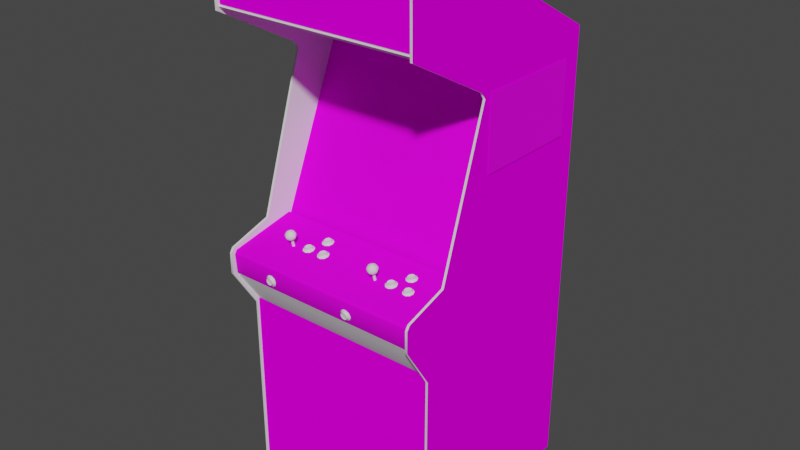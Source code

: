 # Source: goldnaxe.blend  (saved by Blender 2.93.20; exported with 4.5.12 LTS)
import bpy
from mathutils import Matrix  # noqa: F401  (used for matrix-valued properties, if any)

bpy.ops.wm.read_factory_settings(use_empty=True)
scene = bpy.context.scene
scene.name = 'Scene'

# ---- images (referenced by path relative to the original .blend; pixels are not part of the script)
import os
ASSET_DIR = os.environ.get("B2B_ASSET_DIR", "")  # directory of the original .blend (textures are referenced by path, not embedded)
HERE = os.path.dirname(os.path.abspath(__file__))  # packed textures are extracted next to this script under _unpacked/

def load_image(name, relpath, width, height, colorspace="sRGB"):
    """Load a texture the original file referenced (path relative to the .blend, or extracted next to this script)."""
    p = next((c for c in (os.path.join(HERE, relpath), os.path.join(ASSET_DIR, relpath)) if relpath and os.path.exists(c)), "")
    if p:
        img = bpy.data.images.load(p, check_existing=True)
        img.name = name
    else:  # same state as the original file: an image datablock whose file is absent (Cycles renders it pink)
        img = bpy.data.images.new(name, width, height)
        img.source = "FILE"
        img.filepath = "//" + (relpath or name)
    img.colorspace_settings.name = colorspace
    return img
img_goldnaxemarqueemap_tiff = load_image('goldnaxemarqueemap.TIFF', 'goldnaxemarqueemap.TIFF', 1024, 1024, 'sRGB')
img_goldnaxemonitormap_tiff = load_image('goldnaxemonitormap.TIFF', 'goldnaxemonitormap.TIFF', 1024, 1024, 'sRGB')
img_goldnaxebezelmap_tiff = load_image('goldnaxebezelmap.TIFF', 'goldnaxebezelmap.TIFF', 1024, 1024, 'sRGB')
img_goldnaxecoindoormap_tiff = load_image('goldnaxecoindoormap.TIFF', 'goldnaxecoindoormap.TIFF', 1024, 1024, 'sRGB')
img_goldnaxecpomap_tiff = load_image('goldnaxecpomap.TIFF', 'goldnaxecpomap.TIFF', 1024, 1024, 'sRGB')
img_goldnaxesideartmap_tiff = load_image('goldnaxesideartmap.TIFF', 'goldnaxesideartmap.TIFF', 1024, 1024, 'sRGB')
img_goldnaxesideleftmap_tiff = load_image('goldnaxesideleftmap.TIFF', 'goldnaxesideleftmap.TIFF', 1024, 1024, 'sRGB')
img_goldnaxesiderightmap_tiff = load_image('goldnaxesiderightmap.TIFF', 'goldnaxesiderightmap.TIFF', 1024, 1024, 'sRGB')

# ---- materials (node trees are filled in below, after node groups)
mat_goldnaxemarqueeart = bpy.data.materials.new('goldnaxemarqueeart')
mat_goldnaxemarqueeart.use_transparent_shadow = False
mat_goldnaxemarqueeart.roughness = 0.8807
mat_goldnaxemarqueeart.specular_intensity = 0.0
mat_goldnaxemonitorart = bpy.data.materials.new('goldnaxemonitorart')
mat_goldnaxemonitorart.use_transparent_shadow = False
mat_goldnaxemonitorart.roughness = 0.8807
mat_goldnaxemonitorart.specular_intensity = 0.0
mat_goldnaxeblack = bpy.data.materials.new('goldnaxeblack')
mat_goldnaxeblack.use_transparent_shadow = False
mat_goldnaxeblack.roughness = 0.8807
mat_goldnaxeblack.specular_intensity = 0.08627
mat_goldnaxebezelart = bpy.data.materials.new('goldnaxebezelart')
mat_goldnaxebezelart.use_transparent_shadow = False
mat_goldnaxebezelart.roughness = 0.8807
mat_goldnaxebezelart.specular_intensity = 0.08627
mat_goldnaxebuttonwhite = bpy.data.materials.new('goldnaxebuttonwhite')
mat_goldnaxebuttonwhite.use_transparent_shadow = False
mat_goldnaxebuttonwhite.roughness = 0.7934
mat_goldnaxebuttonwhite.specular_intensity = 0.6275
mat_goldnaxebuttonblue = bpy.data.materials.new('goldnaxebuttonblue')
mat_goldnaxebuttonblue.use_transparent_shadow = False
mat_goldnaxebuttonblue.roughness = 0.7934
mat_goldnaxebuttonblue.specular_intensity = 0.6275
mat_goldnaxebuttonred = bpy.data.materials.new('goldnaxebuttonred')
mat_goldnaxebuttonred.use_transparent_shadow = False
mat_goldnaxebuttonred.roughness = 0.7934
mat_goldnaxebuttonred.specular_intensity = 0.6275
mat_goldnaxecoindoorart = bpy.data.materials.new('goldnaxecoindoorart')
mat_goldnaxecoindoorart.use_transparent_shadow = False
mat_goldnaxecoindoorart.roughness = 0.8807
mat_goldnaxecoindoorart.specular_intensity = 0.0
mat_goldnaxecpoart = bpy.data.materials.new('goldnaxecpoart')
mat_goldnaxecpoart.use_transparent_shadow = False
mat_goldnaxecpoart.roughness = 0.8807
mat_goldnaxecpoart.specular_intensity = 0.08627
mat_goldnaxejoystickstemblack = bpy.data.materials.new('goldnaxejoystickstemblack')
mat_goldnaxejoystickstemblack.use_transparent_shadow = False
mat_goldnaxejoystickstemblack.roughness = 0.7934
mat_goldnaxejoystickstemblack.specular_intensity = 0.6275
mat_goldnaxesideart = bpy.data.materials.new('goldnaxesideart')
mat_goldnaxesideart.use_transparent_shadow = False
mat_goldnaxesideart.roughness = 0.8807
mat_goldnaxesideart.specular_intensity = 0.08627
mat_goldnaxesideleftout = bpy.data.materials.new('goldnaxesideleftout')
mat_goldnaxesideleftout.use_transparent_shadow = False
mat_goldnaxesideleftout.roughness = 0.8807
mat_goldnaxesideleftout.specular_intensity = 0.0
mat_goldnaxesideleftin = bpy.data.materials.new('goldnaxesideleftin')
mat_goldnaxesideleftin.use_transparent_shadow = False
mat_goldnaxesideleftin.roughness = 0.8807
mat_goldnaxesideleftin.specular_intensity = 0.08627
mat_goldnaxetmoldleft = bpy.data.materials.new('goldnaxetmoldleft')
mat_goldnaxetmoldleft.use_transparent_shadow = False
mat_goldnaxetmoldleft.roughness = 0.8807
mat_goldnaxetmoldleft.specular_intensity = 0.6275
mat_goldnaxesiderightin = bpy.data.materials.new('goldnaxesiderightin')
mat_goldnaxesiderightin.use_transparent_shadow = False
mat_goldnaxesiderightin.roughness = 0.8807
mat_goldnaxesiderightin.specular_intensity = 0.08627
mat_goldnaxesiderightout = bpy.data.materials.new('goldnaxesiderightout')
mat_goldnaxesiderightout.use_transparent_shadow = False
mat_goldnaxesiderightout.roughness = 0.8807
mat_goldnaxesiderightout.specular_intensity = 0.0
mat_goldnaxetmoldright = bpy.data.materials.new('goldnaxetmoldright')
mat_goldnaxetmoldright.use_transparent_shadow = False
mat_goldnaxetmoldright.roughness = 0.8807
mat_goldnaxetmoldright.specular_intensity = 0.6275

# ---- node groups
ng_auto_smooth = bpy.data.node_groups.new('Auto Smooth', 'GeometryNodeTree')
_s = ng_auto_smooth.interface.new_socket(name='Geometry', in_out='OUTPUT', socket_type='NodeSocketGeometry')
_s = ng_auto_smooth.interface.new_socket(name='Geometry', in_out='INPUT', socket_type='NodeSocketGeometry')
_s = ng_auto_smooth.interface.new_socket(name='Angle', in_out='INPUT', socket_type='NodeSocketFloat')
_s.subtype = 'ANGLE'
_s.min_value = 0.0
_s.max_value = 3.142
ng_auto_smooth.is_modifier = True
_N = ng_auto_smooth.nodes; _L = ng_auto_smooth.links
n0 = _N.new('NodeGroupOutput'); n0.name = 'Group Output'; n0.location = (480, -100)
n1 = _N.new('NodeGroupInput'); n1.name = 'Group Input'; n1.location = (-420, -300)
n2 = _N.new('NodeGroupInput'); n2.name = 'Group Input.001'; n2.location = (-60, -100)
n3 = _N.new('GeometryNodeSetShadeSmooth'); n3.name = 'Set Shade Smooth'; n3.location = (120, -100)
n3.domain = 'EDGE'
n4 = _N.new('GeometryNodeSetShadeSmooth'); n4.name = 'Set Shade Smooth.001'; n4.location = (300, -100)
n5 = _N.new('GeometryNodeInputMeshEdgeAngle'); n5.name = 'Edge Angle'; n5.location = (-420, -220)
n6 = _N.new('GeometryNodeInputEdgeSmooth'); n6.name = 'Is Edge Smooth'; n6.location = (-60, -160)
n7 = _N.new('GeometryNodeInputShadeSmooth'); n7.name = 'Is Face Smooth'; n7.location = (-240, -340)
n8 = _N.new('FunctionNodeBooleanMath'); n8.name = 'Boolean Math'; n8.location = (-60, -220)
n9 = _N.new('FunctionNodeCompare'); n9.name = 'Compare'; n9.location = (-240, -180)
n9.operation = 'LESS_EQUAL'
_L.new(n5.outputs[0], n9.inputs[0])
_L.new(n4.outputs[0], n0.inputs[0])
_L.new(n1.outputs[1], n9.inputs[1])
_L.new(n9.outputs[0], n8.inputs[0])
_L.new(n7.outputs[0], n8.inputs[1])
_L.new(n2.outputs[0], n3.inputs[0])
_L.new(n6.outputs[0], n3.inputs[1])
_L.new(n3.outputs[0], n4.inputs[0])
_L.new(n8.outputs[0], n3.inputs[2])
n0.is_active_output = True

# ---- material node trees
mat_goldnaxemarqueeart.use_nodes = True; mat_goldnaxemarqueeart.node_tree.nodes.clear()
_N = mat_goldnaxemarqueeart.node_tree.nodes; _L = mat_goldnaxemarqueeart.node_tree.links
n0 = _N.new('ShaderNodeBsdfPrincipled'); n0.name = 'Principled BSDF'; n0.location = (10, 300)
n0.distribution = 'GGX'
n0.subsurface_method = 'BURLEY'
n0.inputs[2].default_value = 0.8807
n0.inputs[3].default_value = 1.45
n0.inputs[13].default_value = 0.0
n0.inputs[27].default_value = (0.0, 0.0, 0.0, 1.0)
n0.inputs[28].default_value = 1.0
n1 = _N.new('ShaderNodeOutputMaterial'); n1.name = 'Material Output'; n1.location = (300, 300)
n2 = _N.new('ShaderNodeTexImage'); n2.name = 'Image Texture'; n2.location = (-300, 600)
n2.image = img_goldnaxemarqueemap_tiff
_L.new(n0.outputs[0], n1.inputs[0])
_L.new(n2.outputs[0], n0.inputs[0])
n1.is_active_output = True
mat_goldnaxemonitorart.use_nodes = True; mat_goldnaxemonitorart.node_tree.nodes.clear()
_N = mat_goldnaxemonitorart.node_tree.nodes; _L = mat_goldnaxemonitorart.node_tree.links
n0 = _N.new('ShaderNodeBsdfPrincipled'); n0.name = 'Principled BSDF'; n0.location = (10, 300)
n0.distribution = 'GGX'
n0.subsurface_method = 'BURLEY'
n0.inputs[2].default_value = 0.8807
n0.inputs[3].default_value = 1.45
n0.inputs[13].default_value = 0.0
n0.inputs[27].default_value = (0.0, 0.0, 0.0, 1.0)
n0.inputs[28].default_value = 1.0
n1 = _N.new('ShaderNodeOutputMaterial'); n1.name = 'Material Output'; n1.location = (300, 300)
n2 = _N.new('ShaderNodeTexImage'); n2.name = 'Image Texture'; n2.location = (-300, 600)
n2.image = img_goldnaxemonitormap_tiff
_L.new(n0.outputs[0], n1.inputs[0])
_L.new(n2.outputs[0], n0.inputs[0])
n1.is_active_output = True
mat_goldnaxeblack.use_nodes = True; mat_goldnaxeblack.node_tree.nodes.clear()
_N = mat_goldnaxeblack.node_tree.nodes; _L = mat_goldnaxeblack.node_tree.links
n0 = _N.new('ShaderNodeBsdfPrincipled'); n0.name = 'Principled BSDF'; n0.location = (10, 300)
n0.distribution = 'GGX'
n0.subsurface_method = 'BURLEY'
n0.inputs[2].default_value = 0.8807
n0.inputs[3].default_value = 1.45
n0.inputs[13].default_value = 0.08627
n0.inputs[27].default_value = (0.0, 0.0, 0.0, 1.0)
n0.inputs[28].default_value = 1.0
n1 = _N.new('ShaderNodeOutputMaterial'); n1.name = 'Material Output'; n1.location = (300, 300)
_L.new(n0.outputs[0], n1.inputs[0])
n1.is_active_output = True
mat_goldnaxebezelart.use_nodes = True; mat_goldnaxebezelart.node_tree.nodes.clear()
_N = mat_goldnaxebezelart.node_tree.nodes; _L = mat_goldnaxebezelart.node_tree.links
n0 = _N.new('ShaderNodeBsdfPrincipled'); n0.name = 'Principled BSDF'; n0.location = (10, 300)
n0.distribution = 'GGX'
n0.subsurface_method = 'BURLEY'
n0.inputs[2].default_value = 0.8807
n0.inputs[3].default_value = 1.45
n0.inputs[13].default_value = 0.08627
n0.inputs[27].default_value = (0.0, 0.0, 0.0, 1.0)
n0.inputs[28].default_value = 1.0
n1 = _N.new('ShaderNodeOutputMaterial'); n1.name = 'Material Output'; n1.location = (300, 300)
n2 = _N.new('ShaderNodeTexImage'); n2.name = 'Image Texture'; n2.location = (-300, 600)
n2.image = img_goldnaxebezelmap_tiff
_L.new(n0.outputs[0], n1.inputs[0])
_L.new(n2.outputs[0], n0.inputs[0])
n1.is_active_output = True
mat_goldnaxebuttonwhite.use_nodes = True; mat_goldnaxebuttonwhite.node_tree.nodes.clear()
_N = mat_goldnaxebuttonwhite.node_tree.nodes; _L = mat_goldnaxebuttonwhite.node_tree.links
n0 = _N.new('ShaderNodeBsdfPrincipled'); n0.name = 'Principled BSDF'; n0.location = (10, 300)
n0.distribution = 'GGX'
n0.subsurface_method = 'BURLEY'
n0.inputs[2].default_value = 0.7934
n0.inputs[3].default_value = 1.45
n0.inputs[13].default_value = 0.6275
n0.inputs[27].default_value = (0.0, 0.0, 0.0, 1.0)
n0.inputs[28].default_value = 1.0
n1 = _N.new('ShaderNodeOutputMaterial'); n1.name = 'Material Output'; n1.location = (300, 300)
_L.new(n0.outputs[0], n1.inputs[0])
n1.is_active_output = True
mat_goldnaxebuttonblue.use_nodes = True; mat_goldnaxebuttonblue.node_tree.nodes.clear()
_N = mat_goldnaxebuttonblue.node_tree.nodes; _L = mat_goldnaxebuttonblue.node_tree.links
n0 = _N.new('ShaderNodeBsdfPrincipled'); n0.name = 'Principled BSDF'; n0.location = (10, 300)
n0.distribution = 'GGX'
n0.subsurface_method = 'BURLEY'
n0.inputs[2].default_value = 0.7934
n0.inputs[3].default_value = 1.45
n0.inputs[13].default_value = 0.6275
n0.inputs[27].default_value = (0.0, 0.0, 0.0, 1.0)
n0.inputs[28].default_value = 1.0
n1 = _N.new('ShaderNodeOutputMaterial'); n1.name = 'Material Output'; n1.location = (300, 300)
_L.new(n0.outputs[0], n1.inputs[0])
n1.is_active_output = True
mat_goldnaxebuttonred.use_nodes = True; mat_goldnaxebuttonred.node_tree.nodes.clear()
_N = mat_goldnaxebuttonred.node_tree.nodes; _L = mat_goldnaxebuttonred.node_tree.links
n0 = _N.new('ShaderNodeBsdfPrincipled'); n0.name = 'Principled BSDF'; n0.location = (10, 300)
n0.distribution = 'GGX'
n0.subsurface_method = 'BURLEY'
n0.inputs[2].default_value = 0.7934
n0.inputs[3].default_value = 1.45
n0.inputs[13].default_value = 0.6275
n0.inputs[27].default_value = (0.0, 0.0, 0.0, 1.0)
n0.inputs[28].default_value = 1.0
n1 = _N.new('ShaderNodeOutputMaterial'); n1.name = 'Material Output'; n1.location = (300, 300)
_L.new(n0.outputs[0], n1.inputs[0])
n1.is_active_output = True
mat_goldnaxecoindoorart.use_nodes = True; mat_goldnaxecoindoorart.node_tree.nodes.clear()
_N = mat_goldnaxecoindoorart.node_tree.nodes; _L = mat_goldnaxecoindoorart.node_tree.links
n0 = _N.new('ShaderNodeBsdfPrincipled'); n0.name = 'Principled BSDF'; n0.location = (10, 300)
n0.distribution = 'GGX'
n0.subsurface_method = 'BURLEY'
n0.inputs[2].default_value = 0.8807
n0.inputs[3].default_value = 1.45
n0.inputs[13].default_value = 0.0
n0.inputs[27].default_value = (0.0, 0.0, 0.0, 1.0)
n0.inputs[28].default_value = 1.0
n1 = _N.new('ShaderNodeOutputMaterial'); n1.name = 'Material Output'; n1.location = (300, 300)
n2 = _N.new('ShaderNodeTexImage'); n2.name = 'Image Texture'; n2.location = (-300, 600)
n2.image = img_goldnaxecoindoormap_tiff
_L.new(n0.outputs[0], n1.inputs[0])
_L.new(n2.outputs[0], n0.inputs[0])
n1.is_active_output = True
mat_goldnaxecpoart.use_nodes = True; mat_goldnaxecpoart.node_tree.nodes.clear()
_N = mat_goldnaxecpoart.node_tree.nodes; _L = mat_goldnaxecpoart.node_tree.links
n0 = _N.new('ShaderNodeBsdfPrincipled'); n0.name = 'Principled BSDF'; n0.location = (10, 300)
n0.distribution = 'GGX'
n0.subsurface_method = 'BURLEY'
n0.inputs[2].default_value = 0.8807
n0.inputs[3].default_value = 1.45
n0.inputs[13].default_value = 0.08627
n0.inputs[27].default_value = (0.0, 0.0, 0.0, 1.0)
n0.inputs[28].default_value = 1.0
n1 = _N.new('ShaderNodeOutputMaterial'); n1.name = 'Material Output'; n1.location = (300, 300)
n2 = _N.new('ShaderNodeTexImage'); n2.name = 'Image Texture'; n2.location = (-300, 600)
n2.image = img_goldnaxecpomap_tiff
_L.new(n0.outputs[0], n1.inputs[0])
_L.new(n2.outputs[0], n0.inputs[0])
n1.is_active_output = True
mat_goldnaxejoystickstemblack.use_nodes = True; mat_goldnaxejoystickstemblack.node_tree.nodes.clear()
_N = mat_goldnaxejoystickstemblack.node_tree.nodes; _L = mat_goldnaxejoystickstemblack.node_tree.links
n0 = _N.new('ShaderNodeBsdfPrincipled'); n0.name = 'Principled BSDF'; n0.location = (10, 300)
n0.distribution = 'GGX'
n0.subsurface_method = 'BURLEY'
n0.inputs[2].default_value = 0.7934
n0.inputs[3].default_value = 1.45
n0.inputs[13].default_value = 0.6275
n0.inputs[27].default_value = (0.0, 0.0, 0.0, 1.0)
n0.inputs[28].default_value = 1.0
n1 = _N.new('ShaderNodeOutputMaterial'); n1.name = 'Material Output'; n1.location = (300, 300)
_L.new(n0.outputs[0], n1.inputs[0])
n1.is_active_output = True
mat_goldnaxesideart.use_nodes = True; mat_goldnaxesideart.node_tree.nodes.clear()
_N = mat_goldnaxesideart.node_tree.nodes; _L = mat_goldnaxesideart.node_tree.links
n0 = _N.new('ShaderNodeBsdfPrincipled'); n0.name = 'Principled BSDF'; n0.location = (10, 300)
n0.distribution = 'GGX'
n0.subsurface_method = 'BURLEY'
n0.inputs[2].default_value = 0.8807
n0.inputs[3].default_value = 1.45
n0.inputs[13].default_value = 0.08627
n0.inputs[27].default_value = (0.0, 0.0, 0.0, 1.0)
n0.inputs[28].default_value = 1.0
n1 = _N.new('ShaderNodeOutputMaterial'); n1.name = 'Material Output'; n1.location = (300, 300)
n2 = _N.new('ShaderNodeTexImage'); n2.name = 'Image Texture'; n2.location = (-300, 600)
n2.image = img_goldnaxesideartmap_tiff
_L.new(n0.outputs[0], n1.inputs[0])
_L.new(n2.outputs[0], n0.inputs[0])
n1.is_active_output = True
mat_goldnaxesideleftout.use_nodes = True; mat_goldnaxesideleftout.node_tree.nodes.clear()
_N = mat_goldnaxesideleftout.node_tree.nodes; _L = mat_goldnaxesideleftout.node_tree.links
n0 = _N.new('ShaderNodeBsdfPrincipled'); n0.name = 'Principled BSDF'; n0.location = (10, 300)
n0.distribution = 'GGX'
n0.subsurface_method = 'BURLEY'
n0.inputs[2].default_value = 0.8807
n0.inputs[3].default_value = 1.45
n0.inputs[13].default_value = 0.0
n0.inputs[27].default_value = (0.0, 0.0, 0.0, 1.0)
n0.inputs[28].default_value = 1.0
n1 = _N.new('ShaderNodeOutputMaterial'); n1.name = 'Material Output'; n1.location = (300, 300)
n2 = _N.new('ShaderNodeTexImage'); n2.name = 'Image Texture'; n2.location = (-300, 600)
n2.image = img_goldnaxesideleftmap_tiff
_L.new(n0.outputs[0], n1.inputs[0])
_L.new(n2.outputs[0], n0.inputs[0])
n1.is_active_output = True
mat_goldnaxesideleftin.use_nodes = True; mat_goldnaxesideleftin.node_tree.nodes.clear()
_N = mat_goldnaxesideleftin.node_tree.nodes; _L = mat_goldnaxesideleftin.node_tree.links
n0 = _N.new('ShaderNodeBsdfPrincipled'); n0.name = 'Principled BSDF'; n0.location = (10, 300)
n0.distribution = 'GGX'
n0.subsurface_method = 'BURLEY'
n0.inputs[2].default_value = 0.8807
n0.inputs[3].default_value = 1.45
n0.inputs[13].default_value = 0.08627
n0.inputs[27].default_value = (0.0, 0.0, 0.0, 1.0)
n0.inputs[28].default_value = 1.0
n1 = _N.new('ShaderNodeOutputMaterial'); n1.name = 'Material Output'; n1.location = (300, 300)
_L.new(n0.outputs[0], n1.inputs[0])
n1.is_active_output = True
mat_goldnaxetmoldleft.use_nodes = True; mat_goldnaxetmoldleft.node_tree.nodes.clear()
_N = mat_goldnaxetmoldleft.node_tree.nodes; _L = mat_goldnaxetmoldleft.node_tree.links
n0 = _N.new('ShaderNodeBsdfPrincipled'); n0.name = 'Principled BSDF'; n0.location = (10, 300)
n0.distribution = 'GGX'
n0.subsurface_method = 'BURLEY'
n0.inputs[2].default_value = 0.8807
n0.inputs[3].default_value = 1.45
n0.inputs[13].default_value = 0.6275
n0.inputs[27].default_value = (0.0, 0.0, 0.0, 1.0)
n0.inputs[28].default_value = 1.0
n1 = _N.new('ShaderNodeOutputMaterial'); n1.name = 'Material Output'; n1.location = (300, 300)
_L.new(n0.outputs[0], n1.inputs[0])
n1.is_active_output = True
mat_goldnaxesiderightin.use_nodes = True; mat_goldnaxesiderightin.node_tree.nodes.clear()
_N = mat_goldnaxesiderightin.node_tree.nodes; _L = mat_goldnaxesiderightin.node_tree.links
n0 = _N.new('ShaderNodeBsdfPrincipled'); n0.name = 'Principled BSDF'; n0.location = (10, 300)
n0.distribution = 'GGX'
n0.subsurface_method = 'BURLEY'
n0.inputs[2].default_value = 0.8807
n0.inputs[3].default_value = 1.45
n0.inputs[13].default_value = 0.08627
n0.inputs[27].default_value = (0.0, 0.0, 0.0, 1.0)
n0.inputs[28].default_value = 1.0
n1 = _N.new('ShaderNodeOutputMaterial'); n1.name = 'Material Output'; n1.location = (300, 300)
_L.new(n0.outputs[0], n1.inputs[0])
n1.is_active_output = True
mat_goldnaxesiderightout.use_nodes = True; mat_goldnaxesiderightout.node_tree.nodes.clear()
_N = mat_goldnaxesiderightout.node_tree.nodes; _L = mat_goldnaxesiderightout.node_tree.links
n0 = _N.new('ShaderNodeBsdfPrincipled'); n0.name = 'Principled BSDF'; n0.location = (10, 300)
n0.distribution = 'GGX'
n0.subsurface_method = 'BURLEY'
n0.inputs[2].default_value = 0.8807
n0.inputs[3].default_value = 1.45
n0.inputs[13].default_value = 0.0
n0.inputs[27].default_value = (0.0, 0.0, 0.0, 1.0)
n0.inputs[28].default_value = 1.0
n1 = _N.new('ShaderNodeOutputMaterial'); n1.name = 'Material Output'; n1.location = (300, 300)
n2 = _N.new('ShaderNodeTexImage'); n2.name = 'Image Texture'; n2.location = (-300, 600)
n2.image = img_goldnaxesiderightmap_tiff
_L.new(n0.outputs[0], n1.inputs[0])
_L.new(n2.outputs[0], n0.inputs[0])
n1.is_active_output = True
mat_goldnaxetmoldright.use_nodes = True; mat_goldnaxetmoldright.node_tree.nodes.clear()
_N = mat_goldnaxetmoldright.node_tree.nodes; _L = mat_goldnaxetmoldright.node_tree.links
n0 = _N.new('ShaderNodeBsdfPrincipled'); n0.name = 'Principled BSDF'; n0.location = (10, 300)
n0.distribution = 'GGX'
n0.subsurface_method = 'BURLEY'
n0.inputs[2].default_value = 0.8807
n0.inputs[3].default_value = 1.45
n0.inputs[13].default_value = 0.6275
n0.inputs[27].default_value = (0.0, 0.0, 0.0, 1.0)
n0.inputs[28].default_value = 1.0
n1 = _N.new('ShaderNodeOutputMaterial'); n1.name = 'Material Output'; n1.location = (300, 300)
_L.new(n0.outputs[0], n1.inputs[0])
n1.is_active_output = True

# ---- world
world_world = bpy.data.worlds.new('World'); scene.world = world_world
world_world.use_nodes = True; world_world.node_tree.nodes.clear()
_N = world_world.node_tree.nodes; _L = world_world.node_tree.links
n0 = _N.new('ShaderNodeOutputWorld'); n0.name = 'World Output'; n0.location = (300, 300)
n1 = _N.new('ShaderNodeBackground'); n1.name = 'Background'; n1.location = (10, 300)
n1.inputs[0].default_value = (0.05088, 0.05088, 0.05088, 1.0)
_L.new(n1.outputs[0], n0.inputs[0])
n0.is_active_output = True
world_world.color = (0.05088, 0.05088, 0.05088)
world_world.use_sun_shadow = False
world_world.sun_shadow_jitter_overblur = 0.0

# ---- meshes
me_goldnaxe = bpy.data.meshes.new('goldnaxe')
me_goldnaxe.from_pydata([(0.3356, 0.6327, 0.1426), (0.3356, 0.806, 0.1415), (-0.3392, 0.6327, 0.1426), (-0.3392, 0.806, 0.1415), (-0.09228, 0.3662, -0.3259), (-0.09228, 0.2596, -0.235), (0.09328, 0.3662, -0.3259), (0.09328, 0.2596, -0.235), (0.2279, 0.3662, -0.3259), (-0.09228, 0.1385, -0.1829), (0.2279, 0.2497, -0.2738), (0.09328, 0.007748, -0.1695), (0.09328, 0.1385, -0.1829), (-0.09228, 0.007748, -0.1695), (-0.2387, 0.1289, -0.2216), (-0.2387, 0.2497, -0.2738), (-0.2387, 0.007748, -0.1695), (0.2279, 0.1289, -0.2216), (0.2279, 0.007748, -0.1695), (-0.2387, 0.3662, -0.3259), (0.3364, 0.5265, -0.5943), (-0.3388, -0.9745, -0.5943), (0.3364, -0.9745, -0.5943), (-0.3388, 0.5265, -0.5943), (0.3364, 0.8217, 0.1445), (0.3364, 0.8202, -0.06174), (-0.3388, 0.8202, -0.06174), (0.3364, 0.8021, 0.143), (-0.3388, 0.8117, 0.151), (-0.3388, 0.8021, 0.143), (0.3364, 0.8117, 0.151), (-0.3388, 0.8217, 0.1445), (0.336, -0.08925, -0.08244), (0.336, 0.4724, -0.3205), (-0.3388, 0.4724, -0.3205), (-0.3388, -0.08925, -0.08244), (-0.187, -0.1713, 0.1579), (-0.1996, -0.1671, 0.1579), (-0.1996, -0.1759, 0.1576), (-0.1743, -0.1713, 0.1576), (-0.1774, -0.1797, 0.1572), (-0.1728, -0.1836, 0.1537), (-0.1939, -0.1828, 0.1568), (-0.1851, -0.1843, 0.1568), (-0.1851, -0.1836, 0.1618), (-0.1751, -0.1717, 0.1625), (-0.1782, -0.1797, 0.1622), (-0.1851, -0.1586, 0.1587), (-0.1939, -0.1602, 0.1587), (-0.1985, -0.1678, 0.1629), (-0.1774, -0.1629, 0.1583), (-0.1682, -0.1713, 0.1549), (-0.1851, -0.1598, 0.1637), (-0.1935, -0.1824, 0.1618), (-0.1969, -0.1878, 0.1537), (-0.205, -0.1648, 0.1553), (-0.1839, -0.1525, 0.156), (-0.1985, -0.1759, 0.1625), (-0.1935, -0.1613, 0.1633), (-0.1782, -0.164, 0.1633), (-0.1839, -0.1901, 0.1533), (-0.205, -0.1778, 0.1541), (-0.1728, -0.159, 0.1556), (-0.1969, -0.1548, 0.156), (0.2236, -0.0835, -0.009978), (0.2118, -0.0881, -0.01113), (0.2052, -0.08542, 0.0003735), (0.2133, -0.0858, 0.001907), (0.2048, -0.0904, 0.0003735), (0.2052, -0.08158, -0.02033), (0.2133, -0.0812, -0.02148), (0.2137, -0.0858, -0.0234), (0.2048, -0.08618, -0.02186), (0.1991, -0.08733, -0.01535), (0.2244, -0.08848, -0.01074), (0.2213, -0.09002, -0.002694), (0.2259, -0.09347, 0.0007569), (0.2213, -0.08695, -0.01918), (0.2305, -0.09117, -0.01151), (0.2018, -0.0881, -0.02761), (0.1933, -0.09002, -0.01765), (0.1933, -0.0927, -0.004994), (0.1991, -0.08925, -0.006528), (0.2137, -0.09078, 0.001907), (0.2206, -0.08503, -0.00231), (0.1999, -0.08273, -0.01381), (0.2206, -0.08197, -0.01765), (0.2018, -0.09462, 0.004974), (0.2148, -0.095, 0.006891), (0.2259, -0.08887, -0.0234), (0.2148, -0.08772, -0.02991), (0.1999, -0.08427, -0.005761), (-0.1425, -0.09845, 0.04906), (-0.1429, -0.09347, 0.04906), (-0.1356, -0.0927, 0.04485), (-0.1444, -0.09577, 0.03603), (-0.1517, -0.09385, 0.02491), (-0.1575, -0.09538, 0.03181), (-0.1575, -0.09692, 0.04063), (-0.1517, -0.09807, 0.04753), (-0.1509, -0.09308, 0.04753), (-0.1348, -0.09462, 0.02798), (-0.1425, -0.09347, 0.02338), (-0.1429, -0.08887, 0.02568), (-0.1348, -0.09768, 0.04446), (-0.1318, -0.09615, 0.03641), (-0.1356, -0.08963, 0.02951), (-0.1563, -0.09193, 0.0414), (-0.1302, -0.1015, 0.04753), (-0.1544, -0.09577, 0.01954), (-0.1302, -0.09653, 0.02376), (-0.1509, -0.08925, 0.02683), (-0.1563, -0.0904, 0.03296), (-0.1544, -0.1023, 0.05175), (-0.1417, -0.1027, 0.05405), (-0.126, -0.09883, 0.03565), (-0.1628, -0.09768, 0.02913), (-0.1628, -0.1004, 0.04216), (-0.1417, -0.09538, 0.01724), (-0.1329, -0.09117, 0.03718), (-0.07618, -0.09232, 0.04561), (-0.08499, -0.09538, 0.0368), (-0.09688, -0.09155, 0.04216), (-0.08346, -0.09308, 0.04983), (-0.08308, -0.09807, 0.04983), (-0.08308, -0.09308, 0.02414), (-0.0919, -0.09347, 0.02568), (-0.07541, -0.09423, 0.02874), (-0.07541, -0.0973, 0.04523), (-0.07234, -0.09577, 0.03718), (-0.07349, -0.09078, 0.03795), (-0.1034, -0.0973, 0.02989), (-0.1034, -0.09998, 0.04293), (-0.09765, -0.09653, 0.0414), (-0.0919, -0.09807, 0.0483), (-0.09496, -0.1019, 0.05251), (-0.08231, -0.095, 0.01801), (-0.09496, -0.09538, 0.02031), (-0.09765, -0.095, 0.03258), (-0.07081, -0.1011, 0.0483), (-0.09151, -0.08887, 0.02759), (-0.07618, -0.08925, 0.03028), (-0.08346, -0.08848, 0.02644), (-0.08231, -0.1023, 0.05482), (-0.06659, -0.09845, 0.03641), (-0.07081, -0.09615, 0.02453), (-0.09151, -0.0927, 0.0483), (-0.09688, -0.09002, 0.03373), (0.1726, -0.08963, 0.03028), (0.1673, -0.09078, 0.03641), (0.1792, -0.09615, 0.03948), (0.1673, -0.09232, 0.04446), (0.1726, -0.09347, 0.0506), (0.1918, -0.09653, 0.03948), (0.1692, -0.1027, 0.0552), (0.1822, -0.1031, 0.0575), (0.1811, -0.09922, 0.05213), (0.1979, -0.0996, 0.0391), (0.1933, -0.09692, 0.02683), (0.1887, -0.095, 0.03143), (0.1811, -0.09385, 0.02683), (0.1723, -0.09423, 0.02836), (0.1608, -0.09807, 0.03258), (0.1608, -0.1008, 0.04523), (0.1665, -0.0973, 0.04408), (0.1723, -0.09883, 0.0506), (0.1822, -0.09577, 0.02069), (0.1692, -0.09615, 0.02299), (0.1665, -0.09577, 0.03526), (0.1887, -0.09807, 0.04791), (0.1933, -0.1019, 0.05098), (0.191, -0.09155, 0.04063), (0.188, -0.09002, 0.03296), (0.1811, -0.08925, 0.02874), (0.188, -0.09308, 0.0483), (0.1811, -0.09385, 0.05213), (0.2432, -0.09577, 0.0529), (0.2413, -0.09807, 0.04025), (0.2501, -0.09462, 0.04906), (0.2432, -0.1008, 0.0529), (0.2432, -0.09577, 0.02759), (0.2344, -0.09615, 0.02913), (0.2348, -0.09117, 0.03104), (0.2509, -0.09653, 0.03181), (0.2509, -0.09998, 0.04868), (0.2539, -0.09807, 0.04025), (0.2501, -0.09193, 0.03373), (0.2233, -0.09998, 0.03335), (0.2233, -0.1023, 0.046), (0.2286, -0.09922, 0.04485), (0.2344, -0.1004, 0.05136), (0.2313, -0.1042, 0.05597), (0.2443, -0.09768, 0.02146), (0.2313, -0.09807, 0.02376), (0.2286, -0.0973, 0.03603), (0.2555, -0.1034, 0.05175), (0.2298, -0.0927, 0.03718), (0.2432, -0.09117, 0.02951), (0.2443, -0.1046, 0.05827), (0.2601, -0.1011, 0.03986), (0.2555, -0.09883, 0.02759), (0.2348, -0.09538, 0.05136), (0.2298, -0.09423, 0.04523), (0.2532, -0.09347, 0.0414), (0.101, -0.1659, 0.1671), (0.1125, -0.169, 0.1618), (0.1144, -0.182, 0.1591), (0.101, -0.1744, 0.1656), (0.1025, -0.1525, 0.1614), (0.09443, -0.1625, 0.1595), (0.0998, -0.1648, 0.1622), (0.1255, -0.1694, 0.1614), (0.122, -0.1609, 0.1629), (0.122, -0.1778, 0.1599), (0.1243, -0.1701, 0.1664), (0.1312, -0.169, 0.1583), (0.1266, -0.1567, 0.1606), (0.1056, -0.1583, 0.1633), (0.1144, -0.1567, 0.1637), (0.1155, -0.1502, 0.1618), (0.0998, -0.1736, 0.1606), (0.09443, -0.1751, 0.1572), (0.1025, -0.1851, 0.1556), (0.1056, -0.1805, 0.1595), (0.1144, -0.182, 0.1645), (0.1213, -0.1778, 0.1648), (0.1213, -0.1625, 0.1675), (0.1144, -0.1583, 0.1683), (0.1155, -0.1874, 0.1553), (0.1266, -0.1809, 0.1564), (0.1059, -0.1805, 0.1645), (0.1059, -0.1598, 0.1679), (-0.1045, -0.0812, -0.0165), (-0.116, -0.0858, -0.01765), (-0.1291, -0.08503, -0.02186), (-0.1291, -0.08695, -0.01305), (-0.1279, -0.08197, -0.01228), (-0.1034, -0.0858, -0.01765), (-0.1065, -0.08772, -0.009211), (-0.1022, -0.09117, -0.006144), (-0.1233, -0.0881, -0.006144), (-0.1145, -0.08848, -0.004611), (-0.1145, -0.0835, -0.004994), (-0.1076, -0.08273, -0.008828), (-0.1145, -0.0835, -0.0303), (-0.1233, -0.08388, -0.02876), (-0.1279, -0.08043, -0.02071), (-0.1065, -0.08427, -0.0257), (-0.09765, -0.08887, -0.01803), (-0.1145, -0.0789, -0.028), (-0.1226, -0.08312, -0.006144), (-0.1264, -0.09193, -0.001927), (-0.1345, -0.08772, -0.02455), (-0.1134, -0.08542, -0.03643), (-0.1226, -0.0789, -0.02685), (-0.1076, -0.07966, -0.02416), (-0.1134, -0.09232, 0.0003735), (-0.1345, -0.09002, -0.01151), (-0.1022, -0.08657, -0.02991), (-0.1264, -0.0858, -0.03413), (0.336, -0.968, -0.5716), (-0.3388, 0.5142, -0.5716), (-0.3388, -0.968, -0.5716), (0.336, 0.5142, -0.5716), (-0.3388, 0.8014, -0.05522), (0.336, 0.8014, -0.05522), (-0.3388, 0.8144, 0.1384), (0.336, 0.8144, 0.1384), (0.3356, -0.9707, 0.07207), (0.3356, -0.3227, 0.07207), (-0.3396, -0.3227, 0.07207), (-0.3396, -0.9707, 0.07207), (0.336, -0.07851, -0.07669), (-0.3388, -0.07851, -0.07669), (0.336, -0.1993, 0.1518), (-0.3388, -0.1337, 0.1568), (0.336, -0.1337, 0.1568), (0.336, -0.1211, 0.1491), (-0.3388, -0.1211, 0.1491), (0.336, -0.3273, 0.06632), (-0.3388, -0.3273, 0.06632), (-0.3388, -0.1993, 0.1518), (0.132, -0.04861, 0.04983), (0.1232, -0.04746, 0.046), (0.1232, -0.04554, 0.05251), (0.1144, -0.04861, 0.04983), (0.1105, -0.05053, 0.05827), (0.1163, -0.04746, 0.05903), (0.1182, -0.04631, 0.05443), (0.1144, -0.05283, 0.0667), (0.1232, -0.05359, 0.07015), (0.1232, -0.04899, 0.06555), (0.1309, -0.05129, 0.06593), (0.1355, -0.05053, 0.05827), (0.1297, -0.04746, 0.05903), (0.1263, -0.04746, 0.06248), (0.1255, -0.04593, 0.05942), (0.1247, -0.04631, 0.06095), (0.1217, -0.04631, 0.06095), (0.1232, -0.04669, 0.06172), (0.1247, -0.04554, 0.05788), (0.1232, -0.04554, 0.05712), (0.1217, -0.04554, 0.05788), (0.1209, -0.04593, 0.05942), (0.1232, -0.04554, 0.05942), (0.1121, -0.07238, 0.06402), (0.1232, -0.07353, 0.06862), (0.1232, -0.06701, 0.07283), (0.1355, -0.07008, 0.06593), (0.1412, -0.06241, 0.0552), (0.1358, -0.06241, 0.06823), (0.1301, -0.07468, 0.04485), (0.1232, -0.06548, 0.03795), (0.1343, -0.06663, 0.04255), (0.1163, -0.07468, 0.04485), (0.1075, -0.0697, 0.05328), (0.1121, -0.06663, 0.04255), (0.1182, -0.04861, 0.06363), (0.1278, -0.04631, 0.05443), (0.1136, -0.07621, 0.05136), (0.1232, -0.07736, 0.05597), (0.1232, -0.07851, 0.06095), (0.1339, -0.05628, 0.06785), (0.1389, -0.0697, 0.05328), (0.1397, -0.05513, 0.05712), (0.1347, -0.05244, 0.04561), (0.1163, -0.07813, 0.05827), (0.1362, -0.05896, 0.04255), (0.1232, -0.05129, 0.04101), (0.1048, -0.06241, 0.0552), (0.1117, -0.0582, 0.06823), (0.1067, -0.05513, 0.05712), (0.1102, -0.05896, 0.04255), (0.1232, -0.05781, 0.03756), (0.1117, -0.05244, 0.04561), (0.1102, -0.06548, 0.06747), (0.1232, -0.05935, 0.07283), (0.1324, -0.07545, 0.06133), (0.1263, -0.07698, 0.05482), (0.1328, -0.07621, 0.05136), (0.1301, -0.07813, 0.05827), (0.1232, -0.07391, 0.04216), (0.1232, -0.09998, 0.04063), (0.1197, -0.07545, 0.0483), (0.1232, -0.07506, 0.04715), (0.1197, -0.1019, 0.0483), (0.1197, -0.07698, 0.05482), (0.1263, -0.1004, 0.04178), (0.1232, -0.1023, 0.04945), (0.1263, -0.1019, 0.0483), (0.1278, -0.07621, 0.05136), (0.1278, -0.1011, 0.04485), (0.1197, -0.1004, 0.04178), (0.1186, -0.1011, 0.04485), (0.1186, -0.07621, 0.05136), (0.1263, -0.07545, 0.0483), (-0.1885, -0.04861, 0.05136), (-0.1973, -0.04746, 0.04791), (-0.1973, -0.04554, 0.05405), (-0.2061, -0.04861, 0.05136), (-0.2096, -0.05053, 0.0598), (-0.2042, -0.04746, 0.06057), (-0.2019, -0.04631, 0.05597), (-0.2061, -0.05283, 0.06823), (-0.1973, -0.05359, 0.07168), (-0.1973, -0.04899, 0.06708), (-0.1897, -0.05129, 0.06747), (-0.1851, -0.05053, 0.0598), (-0.1904, -0.04746, 0.06057), (-0.1943, -0.04746, 0.06402), (-0.195, -0.04593, 0.06095), (-0.1958, -0.04631, 0.06248), (-0.1989, -0.04631, 0.06248), (-0.1973, -0.04669, 0.06325), (-0.1958, -0.04554, 0.05942), (-0.1973, -0.04554, 0.05865), (-0.1989, -0.04554, 0.05942), (-0.1996, -0.04593, 0.06095), (-0.1973, -0.04554, 0.06095), (-0.2084, -0.07238, 0.06593), (-0.1973, -0.07353, 0.07015), (-0.1973, -0.06701, 0.07437), (-0.1851, -0.07008, 0.06747), (-0.1789, -0.06241, 0.05673), (-0.1847, -0.06241, 0.06977), (-0.213, -0.0697, 0.05482), (-0.2084, -0.06663, 0.04408), (-0.1973, -0.06548, 0.03948), (-0.1862, -0.06663, 0.04408), (-0.2019, -0.04861, 0.06517), (-0.1927, -0.04631, 0.05597), (-0.1973, -0.07391, 0.0437), (-0.1866, -0.05628, 0.06977), (-0.2069, -0.07621, 0.05328), (-0.1877, -0.07621, 0.05328), (-0.1816, -0.0697, 0.05482), (-0.1881, -0.07545, 0.06287), (-0.1973, -0.07851, 0.06248), (-0.1939, -0.07698, 0.05635), (-0.1808, -0.05513, 0.05865), (-0.1858, -0.05244, 0.04753), (-0.2042, -0.07813, 0.0598), (-0.1973, -0.05781, 0.0391), (-0.2088, -0.05244, 0.04753), (-0.1973, -0.05129, 0.04255), (-0.1843, -0.05896, 0.04446), (-0.2157, -0.06241, 0.05673), (-0.2088, -0.0582, 0.06977), (-0.2138, -0.05513, 0.05865), (-0.2104, -0.05896, 0.04446), (-0.2104, -0.06548, 0.06938), (-0.1973, -0.05935, 0.07437), (-0.1973, -0.07506, 0.04868), (-0.2042, -0.07468, 0.04638), (-0.1939, -0.07545, 0.04983), (-0.2008, -0.07698, 0.05635), (-0.1904, -0.07468, 0.04638), (-0.1904, -0.07813, 0.0598), (-0.1939, -0.1004, 0.04331), (-0.2008, -0.1004, 0.04331), (-0.2019, -0.07621, 0.05328), (-0.2008, -0.07545, 0.04983), (-0.1939, -0.1019, 0.04983), (-0.1927, -0.07621, 0.05328), (-0.1973, -0.09998, 0.04216), (-0.1973, -0.1023, 0.05136), (-0.1927, -0.1011, 0.04676), (-0.2019, -0.1011, 0.04676), (-0.2008, -0.1019, 0.04983), (-0.1973, -0.07736, 0.0575), (-0.353, 0.2109, -0.1741), (-0.353, 0.449, -0.1733), (-0.353, 0.2121, -0.5421), (-0.353, 0.4502, -0.541), (0.3371, 0.4709, -0.3186), (-0.338, 0.4709, -0.3186), (0.3371, 0.6193, 0.1422), (-0.338, 0.6354, 0.1192), (0.3371, 0.6354, 0.1192), (-0.338, 0.6277, 0.1495), (-0.338, 0.6193, 0.1422), (0.3371, 0.6277, 0.1495), (0.3467, 0.2109, -0.541), (0.3467, 0.449, -0.5421), (0.3467, 0.2121, -0.1733), (0.3467, 0.4502, -0.1741), (-0.3465, 0.4375, -0.1503), (-0.3465, 0.8271, -0.07094), (-0.3465, -0.1958, 0.1687), (-0.3384, 0.6147, 0.1526), (-0.3384, -0.1958, 0.1687), (-0.3384, -0.3385, 0.07744), (-0.3384, 0.8301, 0.1545), (-0.3384, -0.0651, 0.01341), (-0.3384, -0.1107, 0.1587), (-0.3384, 0.4375, -0.1503), (-0.3384, -0.9737, -0.6019), (-0.3465, -0.9737, -0.6019), (-0.3384, 0.533, -0.6035), (-0.3384, 0.8271, -0.07094), (-0.3465, 0.533, -0.6035), (-0.3465, 0.4594, -0.1342), (-0.3465, 0.8301, 0.1545), (-0.3384, 0.4594, -0.1342), (-0.3465, 0.6147, 0.1526), (-0.3465, -0.0651, 0.01341), (-0.3465, -0.1107, 0.1587), (-0.3465, -0.3385, 0.07744), (-0.3384, -0.973, 0.07744), (-0.3465, -0.973, 0.07744), (-0.3384, -0.1264, 0.1687), (-0.3465, -0.1264, 0.1687), (0.336, -0.9737, -0.6019), (0.336, 0.533, -0.6035), (0.336, -0.3385, 0.07744), (0.336, 0.8271, -0.07094), (0.336, -0.1107, 0.1587), (0.3436, 0.8271, -0.07094), (0.3436, 0.6147, 0.1526), (0.3436, 0.8301, 0.1545), (0.3436, -0.1107, 0.1587), (0.3436, -0.1958, 0.1687), (0.336, 0.4375, -0.1503), (0.336, -0.0651, 0.01341), (0.3436, -0.0651, 0.01341), (0.3436, 0.4594, -0.1342), (0.336, -0.1264, 0.1687), (0.336, -0.1958, 0.1687), (0.3436, -0.9737, -0.6019), (0.3436, 0.533, -0.6035), (0.3436, 0.4375, -0.1503), (0.336, 0.4594, -0.1342), (0.3436, -0.3385, 0.07744), (0.3436, -0.973, 0.07744), (0.3436, -0.1264, 0.1687), (0.336, 0.8301, 0.1545), (0.336, 0.6147, 0.1526), (0.336, -0.973, 0.07744)], [], [(441, 438, 437, 439), (473, 475, 477, 489), (400, 404, 357, 356), (7, 6, 4, 5), (270, 271, 268, 269), (176, 201, 190, 179), (330, 336, 290, 289), (384, 392, 411, 381), (182, 197, 180, 181), (19, 15, 5, 4), (31, 28, 30, 24), (3, 2, 0, 1), (266, 264, 265, 267), (21, 23, 20, 22), (260, 263, 261, 262), (263, 265, 264, 261), (46, 45, 36), (151, 149, 168, 164), (169, 156, 155, 170), (178, 176, 179, 184), (124, 128, 120, 123), (429, 415, 428, 425), (459, 452, 449, 463), (53, 44, 36), (76, 78, 74, 75), (159, 153, 157, 158), (135, 143, 124, 134), (49, 57, 36), (52, 58, 36), (186, 203, 185, 183), (45, 59, 36), (393, 401, 379, 385), (128, 124, 143, 139), (126, 125, 136, 137), (209, 221, 220, 210), (203, 178, 184, 185), (112, 111, 96, 97), (212, 218, 227, 226), (329, 332, 316, 315), (44, 46, 36), (59, 52, 36), (57, 53, 36), (58, 49, 36), (84, 64, 65), (66, 67, 65), (86, 64, 74, 77), (383, 405, 400, 399), (119, 94, 104, 105), (251, 256, 241, 240), (40, 43, 60, 41), (210, 217, 208, 209), (244, 247, 258, 253), (236, 246, 234, 235), (85, 91, 65), (70, 69, 65), (56, 63, 48, 47), (141, 130, 129, 127), (64, 86, 65), (81, 87, 68, 82), (392, 399, 367, 366), (360, 363, 389, 361), (52, 59, 50, 47), (248, 258, 247, 237), (91, 85, 73, 82), (202, 196, 194, 189), (164, 165, 152, 151), (67, 84, 65), (86, 70, 65), (91, 66, 65), (69, 85, 65), (84, 67, 83, 75), (93, 94, 95), (335, 329, 315, 305), (238, 237, 232, 243), (46, 44, 43, 40), (142, 141, 127, 125), (130, 120, 128, 129), (107, 100, 95), (139, 144, 129, 128), (117, 113, 99, 98), (300, 296, 294, 318), (111, 112, 95), (106, 103, 95), (314, 319, 315, 316), (181, 180, 192, 193), (170, 157, 153, 169), (55, 61, 38, 37), (413, 393, 385, 386), (94, 119, 95), (189, 194, 187, 188), (93, 100, 99, 92), (207, 204, 210, 220), (59, 45, 39, 50), (119, 106, 95), (100, 93, 95), (103, 111, 95), (112, 107, 95), (123, 120, 121), (122, 146, 121), (92, 104, 94, 93), (146, 122, 133, 134), (111, 103, 102, 96), (57, 49, 37, 38), (79, 80, 73, 72), (397, 417, 396, 380), (239, 248, 237, 238), (190, 189, 188, 191), (140, 147, 121), (141, 142, 121), (113, 114, 92, 99), (375, 376, 378, 374), (104, 92, 114, 108), (101, 105, 115, 110), (156, 169, 174, 175), (107, 112, 97, 98), (120, 130, 121), (110, 118, 102, 101), (161, 168, 149, 148), (106, 119, 105, 101), (66, 91, 82, 68), (130, 141, 121), (146, 123, 121), (142, 140, 121), (147, 122, 121), (148, 149, 150), (151, 152, 150), (255, 232, 237, 247), (222, 228, 206, 223), (286, 289, 317, 287), (17, 10, 7, 12), (219, 208, 217, 218), (253, 259, 245, 244), (240, 235, 257, 251), (171, 172, 150), (175, 174, 150), (365, 389, 363, 364), (288, 287, 303, 302), (138, 126, 137, 131), (68, 83, 67, 66), (172, 173, 150), (226, 214, 211, 212), (250, 236, 235, 240), (85, 69, 72, 73), (15, 14, 9, 5), (410, 406, 385, 379), (246, 254, 245, 234), (164, 168, 162, 163), (174, 171, 150), (152, 175, 150), (173, 148, 150), (149, 151, 150), (176, 178, 177), (202, 201, 177), (231, 227, 218, 217), (206, 213, 225, 224), (331, 334, 332, 329), (212, 211, 215, 216), (108, 115, 105, 104), (161, 160, 166, 167), (127, 129, 144, 145), (182, 196, 177), (186, 197, 177), (75, 83, 88, 76), (234, 245, 259, 252), (283, 285, 288, 284), (308, 323, 309, 310), (230, 207, 220, 223), (224, 230, 223, 206), (387, 386, 409, 402), (214, 225, 213, 211), (178, 203, 177), (223, 220, 221, 222), (171, 174, 169, 153), (70, 86, 77, 71), (203, 186, 177), (201, 176, 177), (197, 182, 177), (196, 202, 177), (231, 204, 205), (242, 250, 240, 241), (207, 230, 205), (41, 51, 39, 40), (173, 172, 159, 160), (329, 335, 330, 331), (293, 282, 318, 294), (90, 79, 72, 71), (183, 185, 199, 200), (37, 48, 63, 55), (224, 225, 205), (226, 227, 205), (191, 198, 179, 190), (83, 68, 87, 88), (184, 179, 198, 195), (148, 173, 160, 161), (189, 190, 201, 202), (153, 159, 172, 171), (71, 72, 69, 70), (175, 152, 165, 156), (225, 214, 205), (200, 192, 180, 183), (386, 385, 406, 409), (214, 226, 205), (230, 224, 205), (227, 231, 205), (204, 207, 205), (243, 232, 233), (58, 52, 47, 48), (336, 322, 292, 290), (49, 58, 48, 37), (140, 142, 125, 126), (410, 381, 411, 407), (417, 394, 395, 396), (250, 242, 233), (133, 138, 131, 132), (287, 288, 285, 286), (54, 60, 43, 42), (246, 236, 233), (249, 254, 233), (75, 74, 64, 84), (232, 255, 233), (326, 321, 306, 305), (340, 339, 323, 337), (78, 89, 77, 74), (195, 199, 185, 184), (44, 53, 42, 43), (100, 107, 98, 99), (381, 410, 379, 380), (312, 316, 332, 333), (242, 243, 233), (255, 249, 233), (236, 250, 233), (254, 246, 233), (450, 470, 471, 448), (488, 493, 497, 472), (481, 494, 486, 487), (26, 31, 24, 25), (434, 436, 440, 435), (475, 495, 479, 477), (491, 482, 490, 485), (274, 276, 275, 281), (361, 389, 372, 377), (98, 97, 116, 117), (382, 395, 383, 384), (292, 293, 294), (367, 356, 390, 368), (295, 296, 297), (291, 295, 297), (360, 359, 403, 408), (297, 296, 300, 304), (218, 212, 216, 219), (376, 377, 372, 378), (249, 255, 247, 244), (47, 50, 62, 56), (416, 391, 387, 388), (313, 323, 339, 311), (284, 318, 282, 283), (213, 206, 228, 229), (286, 285, 334, 331), (429, 398, 417, 397), (194, 181, 193, 187), (290, 292, 291), (291, 317, 289, 290), (391, 413, 386, 387), (399, 392, 384, 383), (168, 161, 167, 162), (338, 350, 339, 340), (393, 413, 421, 420), (408, 407, 363, 360), (333, 332, 334, 328), (324, 325, 282, 293), (335, 307, 336, 330), (123, 146, 134, 124), (217, 210, 204, 231), (327, 333, 328, 325), (402, 409, 403, 404), (337, 323, 308), (306, 337, 308), (373, 372, 389, 365), (145, 136, 125, 127), (321, 326, 346, 320), (320, 338, 340, 321), (318, 284, 301, 300), (229, 215, 211, 213), (328, 334, 285, 283), (327, 309, 323, 313), (13, 9, 14, 16), (147, 140, 126, 138), (307, 335, 305, 306), (313, 312, 333, 327), (382, 384, 381, 380), (82, 73, 80, 81), (283, 282, 325, 328), (341, 314, 316, 312), (310, 322, 336, 307), (238, 241, 256, 239), (407, 411, 364, 363), (292, 294, 295), (291, 292, 295), (291, 297, 299), (303, 298, 304, 302), (390, 358, 375, 374), (412, 421, 413, 391), (287, 317, 298, 303), (252, 257, 235, 234), (295, 294, 296), (421, 412, 424, 419), (342, 352, 343, 344), (350, 338, 349, 351), (419, 427, 420, 421), (415, 420, 427, 428), (354, 343, 352, 353), (344, 355, 347, 342), (122, 147, 138, 133), (350, 355, 311, 339), (156, 165, 154, 155), (165, 164, 163, 154), (366, 367, 368), (358, 390, 356, 357), (369, 370, 371), (365, 369, 371), (299, 297, 304, 298), (300, 301, 302, 304), (371, 370, 374, 378), (354, 346, 326, 319), (243, 242, 241, 238), (411, 392, 366, 364), (394, 416, 388, 395), (401, 397, 380, 379), (51, 62, 50, 39), (361, 362, 359, 360), (308, 310, 307, 306), (71, 77, 89, 90), (364, 366, 365), (311, 341, 312, 313), (322, 324, 293, 292), (134, 133, 132, 135), (423, 414, 416, 394), (109, 116, 97, 96), (158, 166, 160, 159), (394, 417, 398, 423), (397, 401, 415, 429), (299, 298, 317, 291), (373, 371, 378, 372), (408, 403, 409, 406), (319, 326, 305, 315), (404, 400, 405, 402), (181, 194, 196, 182), (309, 327, 325, 324), (197, 186, 183, 180), (406, 410, 407, 408), (396, 395, 382), (380, 396, 382), (391, 416, 414, 412), (314, 341, 344, 343), (420, 415, 401, 393), (343, 354, 319, 314), (18, 17, 12, 11), (103, 106, 101, 102), (53, 57, 38, 42), (388, 387, 402, 405), (405, 383, 395, 388), (254, 249, 244, 245), (321, 340, 337, 306), (324, 322, 310, 309), (404, 403, 359, 357), (331, 330, 289, 286), (96, 102, 118, 109), (399, 400, 356, 367), (10, 8, 6, 7), (366, 368, 369), (365, 366, 369), (374, 370, 368, 390), (302, 301, 284, 288), (365, 371, 373), (355, 344, 341, 311), (376, 375, 358, 362), (357, 359, 362, 358), (362, 361, 377, 376), (369, 368, 370), (338, 320, 348, 349), (414, 423, 426, 418), (418, 424, 412, 414), (40, 39, 45, 46), (346, 354, 353, 345), (423, 398, 422, 426), (345, 348, 320, 346), (398, 429, 425, 422), (445, 444, 442, 443), (446, 465, 453, 455), (279, 274, 281, 280), (460, 447, 459, 458), (351, 347, 355, 350), (465, 446, 457), (446, 460, 457), (465, 457, 469), (461, 447, 460), (477, 479, 478, 485), (465, 469, 467), (465, 467, 448), (466, 465, 448), (466, 448, 471), (446, 461, 460), (453, 456, 455), (455, 456, 458), (453, 468, 456), (463, 458, 459), (496, 495, 475, 491), (453, 451, 468), (453, 450, 451), (454, 450, 453), (454, 470, 450), (455, 458, 463), (447, 462, 452, 459), (436, 441, 439, 440), (483, 476, 480, 484), (433, 432, 430, 431), (276, 277, 278, 275), (472, 473, 489, 488), (34, 35, 32, 33), (23, 26, 25, 20), (463, 449, 464, 461), (461, 446, 455, 463), (478, 479, 495, 496), (474, 497, 493, 492), (457, 460, 458, 456), (483, 482, 472), (482, 473, 472), (483, 472, 497), (491, 475, 473), (464, 462, 447, 461), (483, 497, 474), (483, 474, 487), (476, 483, 487), (476, 487, 486), (482, 491, 473), (484, 488, 490), (490, 488, 489), (484, 493, 488), (485, 489, 477), (42, 38, 61, 54), (484, 492, 493), (484, 481, 492), (480, 481, 484), (480, 494, 481), (490, 489, 485), (273, 278, 277, 272), (465, 466, 454, 453), (485, 478, 496, 491), (12, 7, 5, 9), (467, 469, 468, 451), (466, 471, 470, 454), (448, 467, 451, 450), (476, 486, 494, 480), (482, 483, 484, 490), (9, 13, 11, 12), (449, 452, 462, 464), (487, 474, 492, 481), (456, 468, 469, 457), (27, 30, 28, 29)])
me_goldnaxe.polygons.foreach_set('use_smooth', [True] * 459)
me_goldnaxe.polygons.foreach_set('material_index', [2, 16, 6, 1, 7, 5, 5, 6, 5, 1, 2, 0, 2, 2, 2, 2, 4, 5, 5, 5, 6, 9, 12, 4, 5, 5, 6, 4, 4, 5, 4, 6, 6, 6, 4, 5, 6, 4, 5, 4, 4, 4, 4, 5, 5, 5, 6, 6, 6, 4, 4, 6, 6, 5, 5, 4, 6, 5, 5, 6, 6, 4, 6, 5, 5, 5, 5, 5, 5, 5, 5, 6, 5, 6, 4, 6, 6, 6, 6, 6, 5, 6, 6, 5, 5, 5, 4, 6, 6, 5, 6, 4, 4, 6, 6, 6, 6, 6, 6, 6, 6, 6, 4, 5, 6, 6, 5, 6, 6, 6, 6, 6, 6, 5, 6, 6, 6, 5, 6, 5, 6, 6, 6, 6, 5, 5, 6, 4, 5, 1, 4, 6, 6, 5, 5, 6, 5, 6, 5, 5, 4, 6, 5, 1, 6, 6, 5, 5, 5, 5, 5, 5, 5, 4, 4, 5, 4, 6, 5, 6, 5, 5, 5, 6, 5, 5, 4, 4, 6, 4, 5, 4, 5, 5, 5, 5, 5, 5, 4, 6, 4, 4, 5, 5, 5, 5, 5, 4, 4, 4, 5, 5, 5, 5, 5, 5, 5, 5, 4, 5, 6, 4, 4, 4, 4, 6, 4, 5, 4, 6, 6, 6, 6, 6, 5, 4, 6, 6, 5, 6, 5, 5, 5, 5, 4, 6, 6, 5, 6, 6, 6, 6, 13, 16, 16, 2, 2, 16, 16, 8, 6, 6, 6, 5, 6, 5, 5, 6, 5, 4, 6, 6, 4, 6, 5, 5, 4, 5, 6, 5, 5, 5, 6, 6, 5, 5, 6, 6, 5, 5, 5, 6, 4, 5, 6, 5, 5, 6, 6, 5, 5, 5, 4, 5, 5, 1, 6, 5, 5, 6, 5, 5, 5, 5, 6, 6, 5, 5, 5, 5, 6, 6, 5, 6, 5, 9, 9, 9, 9, 9, 9, 9, 6, 5, 5, 5, 6, 6, 6, 6, 5, 5, 6, 5, 6, 6, 6, 6, 4, 6, 5, 5, 6, 5, 5, 6, 6, 6, 5, 6, 6, 5, 6, 6, 5, 6, 5, 5, 5, 6, 6, 6, 6, 5, 6, 5, 1, 6, 4, 6, 6, 6, 5, 5, 6, 5, 6, 6, 1, 6, 6, 6, 5, 6, 5, 6, 6, 6, 6, 9, 9, 9, 4, 9, 9, 9, 9, 10, 13, 2, 13, 9, 11, 11, 11, 11, 15, 11, 11, 11, 11, 11, 12, 12, 12, 12, 14, 12, 12, 12, 12, 12, 13, 2, 16, 10, 8, 16, 3, 2, 13, 13, 16, 16, 13, 14, 14, 14, 14, 11, 14, 14, 14, 14, 14, 15, 15, 15, 15, 4, 15, 15, 15, 15, 15, 8, 13, 16, 1, 13, 13, 13, 16, 16, 1, 13, 16, 13, 2])
_uv = me_goldnaxe.uv_layers.new(name='UVMap')
_uv.uv.foreach_set('vector', [0.000447, 0.000447, 0.000447, 0.000447, 0.000447, 0.000447, 0.000447, 0.000447, 0.7958, 0.9996, 0.8991, 0.9996, 0.8991, 0.000447, 0.7958, 0.000447, 0.000447, 0.000447, 0.000447, 0.000447, 0.000447, 0.000447, 0.000447, 0.000447, 0.6535, 0.6535, 0.6535, 0.9465, 0.3465, 0.9465, 0.3465, 0.6535, 0.9996, 0.9996, 0.000447, 0.9996, 0.000447, 0.000447, 0.9996, 0.000447, 0.000447, 0.000447, 0.000447, 0.000447, 0.000447, 0.000447, 0.000447, 0.000447, 0.000447, 0.000447, 0.000447, 0.000447, 0.000447, 0.000447, 0.000447, 0.000447, 0.000447, 0.000447, 0.000447, 0.000447, 0.000447, 0.000447, 0.000447, 0.000447, 0.000447, 0.000447, 0.000447, 0.000447, 0.000447, 0.000447, 0.000447, 0.000447, 0.1037, 0.9465, 0.1037, 0.6535, 0.3465, 0.6535, 0.3465, 0.9465, 0.000447, 0.000447, 0.000447, 0.000447, 0.000447, 0.000447, 0.000447, 0.000447, 0.000447, 0.9996, 0.000447, 0.000447, 0.9996, 0.000447, 0.9996, 0.9996, 0.000447, 0.000447, 0.000447, 0.000447, 0.000447, 0.000447, 0.000447, 0.000447, 0.000447, 0.000447, 0.000447, 0.000447, 0.000447, 0.000447, 0.000447, 0.000447, 0.000447, 0.000447, 0.000447, 0.000447, 0.000447, 0.000447, 0.000447, 0.000447, 0.000447, 0.000447, 0.000447, 0.000447, 0.000447, 0.000447, 0.000447, 0.000447, 0.000447, 0.000447, 0.000447, 0.000447, 0.000447, 0.000447, 0.000447, 0.000447, 0.000447, 0.000447, 0.000447, 0.000447, 0.000447, 0.000447, 0.000447, 0.000447, 0.000447, 0.000447, 0.000447, 0.000447, 0.000447, 0.000447, 0.000447, 0.000447, 0.000447, 0.000447, 0.000447, 0.000447, 0.000447, 0.000447, 0.000447, 0.000447, 0.000447, 0.000447, 0.000447, 0.000447, 0.000447, 0.000447, 0.000447, 0.000447, 0.000447, 0.000447, 0.000447, 0.000447, 0.000447, 0.000447, 0.207, 0.9102, -0.02746, 0.913, -0.02746, 0.8349, 0.2739, 0.7791, 0.000447, 0.000447, 0.000447, 0.000447, 0.000447, 0.000447, 0.000447, 0.000447, 0.000447, 0.000447, 0.000447, 0.000447, 0.000447, 0.000447, 0.000447, 0.000447, 0.000447, 0.000447, 0.000447, 0.000447, 0.000447, 0.000447, 0.000447, 0.000447, 0.000447, 0.000447, 0.000447, 0.000447, 0.000447, 0.000447, 0.000447, 0.000447, 0.000447, 0.000447, 0.000447, 0.000447, 0.000447, 0.000447, 0.000447, 0.000447, 0.000447, 0.000447, 0.000447, 0.000447, 0.000447, 0.000447, 0.000447, 0.000447, 0.000447, 0.000447, 0.000447, 0.000447, 0.000447, 0.000447, 0.000447, 0.000447, 0.000447, 0.000447, 0.000447, 0.000447, 0.000447, 0.000447, 0.000447, 0.000447, 0.000447, 0.000447, 0.000447, 0.000447, 0.000447, 0.000447, 0.000447, 0.000447, 0.000447, 0.000447, 0.000447, 0.000447, 0.000447, 0.000447, 0.000447, 0.000447, 0.000447, 0.000447, 0.000447, 0.000447, 0.000447, 0.000447, 0.000447, 0.000447, 0.000447, 0.000447, 0.000447, 0.000447, 0.000447, 0.000447, 0.000447, 0.000447, 0.000447, 0.000447, 0.000447, 0.000447, 0.000447, 0.000447, 0.000447, 0.000447, 0.000447, 0.000447, 0.000447, 0.000447, 0.000447, 0.000447, 0.000447, 0.000447, 0.000447, 0.000447, 0.000447, 0.000447, 0.000447, 0.000447, 0.000447, 0.000447, 0.000447, 0.000447, 0.000447, 0.000447, 0.000447, 0.000447, 0.000447, 0.000447, 0.000447, 0.000447, 0.000447, 0.000447, 0.000447, 0.000447, 0.000447, 0.000447, 0.000447, 0.000447, 0.000447, 0.000447, 0.000447, 0.000447, 0.000447, 0.000447, 0.000447, 0.000447, 0.000447, 0.000447, 0.000447, 0.000447, 0.000447, 0.000447, 0.000447, 0.000447, 0.000447, 0.000447, 0.000447, 0.000447, 0.000447, 0.000447, 0.000447, 0.000447, 0.000447, 0.000447, 0.000447, 0.000447, 0.000447, 0.000447, 0.000447, 0.000447, 0.000447, 0.000447, 0.000447, 0.000447, 0.000447, 0.000447, 0.000447, 0.000447, 0.000447, 0.000447, 0.000447, 0.000447, 0.000447, 0.000447, 0.000447, 0.000447, 0.000447, 0.000447, 0.000447, 0.000447, 0.000447, 0.000447, 0.000447, 0.000447, 0.000447, 0.000447, 0.000447, 0.000447, 0.000447, 0.000447, 0.000447, 0.000447, 0.000447, 0.000447, 0.000447, 0.000447, 0.000447, 0.000447, 0.000447, 0.000447, 0.000447, 0.000447, 0.000447, 0.000447, 0.000447, 0.000447, 0.000447, 0.000447, 0.000447, 0.000447, 0.000447, 0.000447, 0.000447, 0.000447, 0.000447, 0.000447, 0.000447, 0.000447, 0.000447, 0.000447, 0.000447, 0.000447, 0.000447, 0.000447, 0.000447, 0.000447, 0.000447, 0.000447, 0.000447, 0.000447, 0.000447, 0.000447, 0.000447, 0.000447, 0.000447, 0.000447, 0.000447, 0.000447, 0.000447, 0.000447, 0.000447, 0.000447, 0.000447, 0.000447, 0.000447, 0.000447, 0.000447, 0.000447, 0.000447, 0.000447, 0.000447, 0.000447, 0.000447, 0.000447, 0.000447, 0.000447, 0.000447, 0.000447, 0.000447, 0.000447, 0.000447, 0.000447, 0.000447, 0.000447, 0.000447, 0.000447, 0.000447, 0.000447, 0.000447, 0.000447, 0.000447, 0.000447, 0.000447, 0.000447, 0.000447, 0.000447, 0.000447, 0.000447, 0.000447, 0.000447, 0.000447, 0.000447, 0.000447, 0.000447, 0.000447, 0.000447, 0.000447, 0.000447, 0.000447, 0.000447, 0.000447, 0.000447, 0.000447, 0.000447, 0.000447, 0.000447, 0.000447, 0.000447, 0.000447, 0.000447, 0.000447, 0.000447, 0.000447, 0.000447, 0.000447, 0.000447, 0.000447, 0.000447, 0.000447, 0.000447, 0.000447, 0.000447, 0.000447, 0.000447, 0.000447, 0.000447, 0.000447, 0.000447, 0.000447, 0.000447, 0.000447, 0.000447, 0.000447, 0.000447, 0.000447, 0.000447, 0.000447, 0.000447, 0.000447, 0.000447, 0.000447, 0.000447, 0.000447, 0.000447, 0.000447, 0.000447, 0.000447, 0.000447, 0.000447, 0.000447, 0.000447, 0.000447, 0.000447, 0.000447, 0.000447, 0.000447, 0.000447, 0.000447, 0.000447, 0.000447, 0.000447, 0.000447, 0.000447, 0.000447, 0.000447, 0.000447, 0.000447, 0.000447, 0.000447, 0.000447, 0.000447, 0.000447, 0.000447, 0.000447, 0.000447, 0.000447, 0.000447, 0.000447, 0.000447, 0.000447, 0.000447, 0.000447, 0.000447, 0.000447, 0.000447, 0.000447, 0.000447, 0.000447, 0.000447, 0.000447, 0.000447, 0.000447, 0.000447, 0.000447, 0.000447, 0.000447, 0.000447, 0.000447, 0.000447, 0.000447, 0.000447, 0.000447, 0.000447, 0.000447, 0.000447, 0.000447, 0.000447, 0.000447, 0.000447, 0.000447, 0.000447, 0.000447, 0.000447, 0.000447, 0.000447, 0.000447, 0.000447, 0.000447, 0.000447, 0.000447, 0.000447, 0.000447, 0.000447, 0.000447, 0.000447, 0.000447, 0.000447, 0.000447, 0.000447, 0.000447, 0.000447, 0.000447, 0.000447, 0.000447, 0.000447, 0.000447, 0.000447, 0.000447, 0.000447, 0.000447, 0.000447, 0.000447, 0.000447, 0.000447, 0.000447, 0.000447, 0.000447, 0.000447, 0.000447, 0.000447, 0.000447, 0.000447, 0.000447, 0.000447, 0.000447, 0.000447, 0.000447, 0.000447, 0.000447, 0.000447, 0.000447, 0.000447, 0.000447, 0.000447, 0.000447, 0.000447, 0.000447, 0.000447, 0.000447, 0.000447, 0.000447, 0.000447, 0.000447, 0.000447, 0.000447, 0.000447, 0.000447, 0.000447, 0.000447, 0.000447, 0.000447, 0.000447, 0.000447, 0.000447, 0.000447, 0.000447, 0.000447, 0.000447, 0.000447, 0.000447, 0.000447, 0.000447, 0.000447, 0.000447, 0.000447, 0.000447, 0.000447, 0.000447, 0.000447, 0.000447, 0.000447, 0.000447, 0.000447, 0.000447, 0.000447, 0.000447, 0.000447, 0.000447, 0.000447, 0.000447, 0.000447, 0.000447, 0.000447, 0.000447, 0.000447, 0.000447, 0.000447, 0.000447, 0.000447, 0.000447, 0.000447, 0.000447, 0.000447, 0.000447, 0.000447, 0.000447, 0.000447, 0.000447, 0.000447, 0.000447, 0.000447, 0.000447, 0.000447, 0.000447, 0.000447, 0.000447, 0.000447, 0.000447, 0.000447, 0.000447, 0.000447, 0.000447, 0.000447, 0.000447, 0.000447, 0.000447, 0.000447, 0.000447, 0.000447, 0.000447, 0.000447, 0.000447, 0.000447, 0.000447, 0.000447, 0.000447, 0.000447, 0.000447, 0.000447, 0.000447, 0.000447, 0.000447, 0.000447, 0.000447, 0.000447, 0.000447, 0.000447, 0.000447, 0.000447, 0.000447, 0.000447, 0.000447, 0.000447, 0.000447, 0.000447, 0.000447, 0.000447, 0.000447, 0.000447, 0.000447, 0.000447, 0.000447, 0.000447, 0.000447, 0.000447, 0.000447, 0.000447, 0.000447, 0.000447, 0.000447, 0.000447, 0.000447, 0.000447, 0.000447, 0.000447, 0.000447, 0.000447, 0.000447, 0.000447, 0.000447, 0.000447, 0.000447, 0.000447, 0.000447, 0.000447, 0.000447, 0.000447, 0.000447, 0.000447, 0.000447, 0.000447, 0.000447, 0.000447, 0.000447, 0.000447, 0.000447, 0.000447, 0.000447, 0.000447, 0.000447, 0.000447, 0.000447, 0.000447, 0.000447, 0.000447, 0.000447, 0.000447, 0.000447, 0.000447, 0.000447, 0.000447, 0.000447, 0.000447, 0.000447, 0.000447, 0.000447, 0.000447, 0.000447, 0.000447, 0.000447, 0.000447, 0.000447, 0.000447, 0.000447, 0.000447, 0.000447, 0.000447, 0.000447, 0.000447, 0.000447, 0.000447, 0.000447, 0.000447, 0.000447, 0.000447, 0.000447, 0.000447, 0.000447, 0.000447, 0.000447, 0.000447, 0.000447, 0.000447, 0.000447, 0.000447, 0.000447, 0.000447, 0.000447, 0.000447, 0.000447, 0.000447, 0.000447, 0.000447, 0.000447, 0.000447, 0.000447, 0.000447, 0.000447, 0.000447, 0.000447, 0.000447, 0.000447, 0.000447, 0.000447, 0.000447, 0.000447, 0.000447, 0.000447, 0.000447, 0.000447, 0.000447, 0.000447, 0.000447, 0.000447, 0.000447, 0.000447, 0.000447, 0.000447, 0.000447, 0.000447, 0.000447, 0.000447, 0.000447, 0.000447, 0.000447, 0.000447, 0.000447, 0.000447, 0.000447, 0.000447, 0.000447, 0.000447, 0.000447, 0.000447, 0.000447, 0.000447, 0.000447, 0.000447, 0.000447, 0.000447, 0.000447, 0.000447, 0.000447, 0.000447, 0.000447, 0.000447, 0.000447, 0.000447, 0.000447, 0.000447, 0.000447, 0.000447, 0.000447, 0.000447, 0.000447, 0.000447, 0.000447, 0.000447, 0.000447, 0.000447, 0.000447, 0.000447, 0.000447, 0.000447, 0.000447, 0.000447, 0.000447, 0.000447, 0.000447, 0.000447, 0.000447, 0.000447, 0.000447, 0.000447, 0.000447, 0.000447, 0.000447, 0.000447, 0.000447, 0.000447, 0.000447, 0.000447, 0.000447, 0.000447, 0.000447, 0.000447, 0.000447, 0.000447, 0.000447, 0.000447, 0.000447, 0.000447, 0.000447, 0.000447, 0.8768, 0.3465, 0.8768, 0.6535, 0.6535, 0.6535, 0.6535, 0.3465, 0.000447, 0.000447, 0.000447, 0.000447, 0.000447, 0.000447, 0.000447, 0.000447, 0.000447, 0.000447, 0.000447, 0.000447, 0.000447, 0.000447, 0.000447, 0.000447, 0.000447, 0.000447, 0.000447, 0.000447, 0.000447, 0.000447, 0.000447, 0.000447, 0.000447, 0.000447, 0.000447, 0.000447, 0.000447, 0.000447, 0.000447, 0.000447, 0.000447, 0.000447, 0.000447, 0.000447, 0.000447, 0.000447, 0.000447, 0.000447, 0.000447, 0.000447, 0.000447, 0.000447, 0.000447, 0.000447, 0.000447, 0.000447, 0.000447, 0.000447, 0.000447, 0.000447, 0.000447, 0.000447, 0.000447, 0.000447, 0.000447, 0.000447, 0.000447, 0.000447, 0.000447, 0.000447, 0.000447, 0.000447, 0.000447, 0.000447, 0.000447, 0.000447, 0.000447, 0.000447, 0.000447, 0.000447, 0.000447, 0.000447, 0.000447, 0.000447, 0.000447, 0.000447, 0.000447, 0.000447, 0.000447, 0.000447, 0.000447, 0.000447, 0.000447, 0.000447, 0.000447, 0.000447, 0.000447, 0.000447, 0.000447, 0.000447, 0.000447, 0.000447, 0.000447, 0.000447, 0.000447, 0.000447, 0.1037, 0.6535, 0.1037, 0.3465, 0.3465, 0.3465, 0.3465, 0.6535, 0.000447, 0.000447, 0.000447, 0.000447, 0.000447, 0.000447, 0.000447, 0.000447, 0.000447, 0.000447, 0.000447, 0.000447, 0.000447, 0.000447, 0.000447, 0.000447, 0.000447, 0.000447, 0.000447, 0.000447, 0.000447, 0.000447, 0.000447, 0.000447, 0.000447, 0.000447, 0.000447, 0.000447, 0.000447, 0.000447, 0.000447, 0.000447, 0.000447, 0.000447, 0.000447, 0.000447, 0.000447, 0.000447, 0.000447, 0.000447, 0.000447, 0.000447, 0.000447, 0.000447, 0.000447, 0.000447, 0.000447, 0.000447, 0.000447, 0.000447, 0.000447, 0.000447, 0.000447, 0.000447, 0.000447, 0.000447, 0.000447, 0.000447, 0.000447, 0.000447, 0.000447, 0.000447, 0.000447, 0.000447, 0.000447, 0.000447, 0.000447, 0.000447, 0.000447, 0.000447, 0.000447, 0.000447, 0.000447, 0.000447, 0.000447, 0.000447, 0.000447, 0.000447, 0.000447, 0.000447, 0.000447, 0.000447, 0.000447, 0.000447, 0.000447, 0.000447, 0.000447, 0.000447, 0.000447, 0.000447, 0.000447, 0.000447, 0.000447, 0.000447, 0.000447, 0.000447, 0.000447, 0.000447, 0.000447, 0.000447, 0.000447, 0.000447, 0.000447, 0.000447, 0.000447, 0.000447, 0.000447, 0.000447, 0.000447, 0.000447, 0.000447, 0.000447, 0.000447, 0.000447, 0.000447, 0.000447, 0.000447, 0.000447, 0.000447, 0.000447, 0.000447, 0.000447, 0.000447, 0.000447, 0.000447, 0.000447, 0.000447, 0.000447, 0.000447, 0.000447, 0.000447, 0.000447, 0.000447, 0.000447, 0.000447, 0.000447, 0.000447, 0.000447, 0.000447, 0.000447, 0.000447, 0.000447, 0.000447, 0.000447, 0.000447, 0.000447, 0.000447, 0.000447, 0.000447, 0.000447, 0.000447, 0.000447, 0.000447, 0.000447, 0.000447, 0.000447, 0.000447, 0.000447, 0.000447, 0.000447, 0.000447, 0.000447, 0.000447, 0.000447, 0.000447, 0.000447, 0.000447, 0.000447, 0.000447, 0.000447, 0.000447, 0.000447, 0.000447, 0.000447, 0.000447, 0.000447, 0.000447, 0.000447, 0.000447, 0.000447, 0.000447, 0.000447, 0.000447, 0.000447, 0.000447, 0.000447, 0.000447, 0.000447, 0.000447, 0.000447, 0.000447, 0.000447, 0.000447, 0.000447, 0.000447, 0.000447, 0.000447, 0.000447, 0.000447, 0.000447, 0.000447, 0.000447, 0.000447, 0.000447, 0.000447, 0.000447, 0.000447, 0.000447, 0.000447, 0.000447, 0.000447, 0.000447, 0.000447, 0.000447, 0.000447, 0.000447, 0.000447, 0.000447, 0.000447, 0.000447, 0.000447, 0.000447, 0.000447, 0.000447, 0.000447, 0.000447, 0.000447, 0.000447, 0.000447, 0.000447, 0.000447, 0.000447, 0.000447, 0.000447, 0.000447, 0.000447, 0.000447, 0.000447, 0.000447, 0.000447, 0.000447, 0.000447, 0.000447, 0.000447, 0.000447, 0.000447, 0.000447, 0.000447, 0.000447, 0.000447, 0.000447, 0.000447, 0.000447, 0.000447, 0.000447, 0.000447, 0.000447, 0.000447, 0.000447, 0.000447, 0.000447, 0.000447, 0.000447, 0.000447, 0.000447, 0.000447, 0.000447, 0.000447, 0.000447, 0.000447, 0.000447, 0.000447, 0.000447, 0.000447, 0.000447, 0.000447, 0.000447, 0.000447, 0.000447, 0.000447, 0.000447, 0.000447, 0.000447, 0.000447, 0.000447, 0.000447, 0.000447, 0.000447, 0.000447, 0.000447, 0.000447, 0.000447, 0.000447, 0.000447, 0.000447, 0.000447, 0.000447, 0.000447, 0.000447, 0.000447, 0.000447, 0.000447, 0.000447, 0.000447, 0.000447, 0.000447, 0.000447, 0.000447, 0.000447, 0.000447, 0.000447, 0.000447, 0.000447, 0.000447, 0.000447, 0.000447, 0.000447, 0.000447, 0.000447, 0.000447, 0.000447, 0.000447, 0.000447, 0.000447, 0.000447, 0.000447, 0.000447, 0.000447, 0.000447, 0.000447, 0.000447, 0.000447, 0.000447, 0.000447, 0.000447, 0.000447, 0.000447, 0.000447, 0.000447, 0.000447, 0.000447, 0.000447, 0.000447, 0.000447, 0.000447, 0.000447, 0.000447, 0.000447, 0.000447, 0.000447, 0.000447, 0.000447, 0.000447, 0.000447, 0.000447, 0.000447, 0.000447, 0.000447, 0.000447, 0.000447, 0.000447, 0.000447, 0.000447, 0.000447, 0.000447, 0.000447, 0.000447, 0.000447, 0.000447, 0.000447, 0.000447, 0.000447, 0.000447, 0.000447, 0.000447, 0.000447, 0.000447, 0.000447, 0.000447, 0.000447, 0.000447, 0.000447, 0.000447, 0.000447, 0.000447, 0.000447, 0.000447, 0.000447, 0.000447, 0.000447, 0.000447, 0.000447, 0.000447, 0.000447, 0.000447, 0.000447, 0.000447, 0.000447, 0.000447, 0.000447, 0.000447, 0.000447, 0.000447, 0.000447, 0.000447, 0.000447, 0.000447, 0.000447, 0.000447, 0.000447, 0.000447, 0.000447, 0.000447, 0.000447, 0.000447, 0.000447, 0.000447, 0.000447, 0.000447, 0.000447, 0.000447, 0.000447, 0.000447, 0.000447, 0.000447, 0.000447, 0.000447, 0.000447, 0.000447, 0.000447, 0.000447, 0.000447, 0.000447, 0.000447, 0.000447, 0.000447, 0.000447, 0.000447, 0.000447, 0.000447, 0.000447, 0.000447, 0.000447, 0.000447, 0.000447, 0.000447, 0.000447, 0.000447, 0.000447, 0.000447, 0.000447, 0.000447, 0.000447, 0.000447, 0.000447, 0.000447, 0.000447, 0.000447, 0.000447, 0.000447, 0.000447, 0.000447, 0.000447, 0.000447, 0.000447, 0.000447, 0.000447, 0.000447, 0.000447, 0.000447, 0.000447, 0.000447, 0.000447, 0.000447, 0.000447, 0.000447, 0.000447, 0.000447, 0.000447, 0.000447, 0.000447, 0.000447, 0.000447, 0.000447, 0.000447, 0.000447, 0.000447, 0.000447, 0.000447, 0.000447, 0.000447, 0.000447, 0.000447, 0.000447, 0.000447, 0.000447, 0.000447, 0.000447, 0.000447, 0.000447, 0.000447, 0.000447, 0.000447, 0.000447, 0.000447, 0.000447, 0.000447, 0.000447, 0.000447, 0.000447, 0.000447, 0.000447, 0.000447, 0.000447, 0.000447, 0.000447, 0.000447, 0.000447, 0.000447, 0.000447, 0.000447, 0.000447, 0.000447, 0.000447, 0.000447, 0.000447, 0.000447, 0.000447, 0.000447, 0.000447, 0.000447, 0.000447, 0.000447, 0.000447, 0.000447, 0.000447, 0.000447, 0.000447, 0.000447, 0.000447, 0.000447, 0.000447, 0.000447, 0.000447, 0.000447, 0.000447, 0.000447, 0.000447, 0.000447, 0.000447, 0.000447, 0.000447, 0.000447, 0.000447, 0.000447, 0.000447, 0.000447, 0.000447, 0.000447, 0.000447, 0.000447, 0.000447, 0.000447, 0.000447, 0.000447, 0.000447, 0.000447, 0.000447, 0.000447, 0.000447, 0.000447, 0.000447, 0.000447, 0.000447, 0.000447, 0.000447, 0.000447, 0.000447, 0.000447, 0.000447, 0.000447, 0.000447, 0.000447, 0.000447, 0.000447, 0.000447, 0.000447, 0.000447, 0.000447, 0.000447, 0.000447, 0.000447, 0.000447, 0.000447, 0.000447, 0.000447, 0.000447, 0.000447, 0.000447, 0.000447, 0.000447, 0.000447, 0.000447, 0.000447, 0.000447, 0.000447, 0.000447, 0.000447, 0.000447, 0.000447, 0.000447, 0.000447, 0.000447, 0.000447, 0.000447, 0.000447, 0.000447, 0.000447, 0.000447, 0.000447, 0.000447, 0.000447, 0.000447, 0.000447, 0.000447, 0.000447, 0.000447, 0.000447, 0.000447, 0.000447, 0.000447, 0.000447, 0.000447, 0.000447, 0.000447, 0.000447, 0.000447, 0.000447, 0.000447, 0.000447, 0.000447, 0.000447, 0.5447, 0.000447, 0.5698, 0.000447, 0.5698, 0.9996, 0.5447, 0.9996, 0.754, 0.000447, 0.003238, 0.000447, 0.003238, 0.9996, 0.754, 0.9996, 0.4609, 0.000447, 0.4358, 0.000447, 0.4358, 0.9996, 0.4609, 0.9996, 0.000447, 0.000447, 0.000447, 0.000447, 0.000447, 0.000447, 0.000447, 0.000447, 0.000447, 0.000447, 0.000447, 0.000447, 0.000447, 0.000447, 0.000447, 0.000447, 0.8321, 0.9996, 1.08, 0.9996, 1.08, 0.000447, 0.8321, 0.000447, 0.2293, 0.9996, 0.2377, 0.9996, 0.2377, 0.000447, 0.2293, 0.000447, 1.393, 0.4805, 1.393, 0.6535, -0.3931, 0.6535, -0.3931, 0.4805, 0.000447, 0.000447, 0.000447, 0.000447, 0.000447, 0.000447, 0.000447, 0.000447, 0.000447, 0.000447, 0.000447, 0.000447, 0.000447, 0.000447, 0.000447, 0.000447, 0.000447, 0.000447, 0.000447, 0.000447, 0.000447, 0.000447, 0.000447, 0.000447, 0.000447, 0.000447, 0.000447, 0.000447, 0.000447, 0.000447, 0.000447, 0.000447, 0.000447, 0.000447, 0.000447, 0.000447, 0.000447, 0.000447, 0.000447, 0.000447, 0.000447, 0.000447, 0.000447, 0.000447, 0.000447, 0.000447, 0.000447, 0.000447, 0.000447, 0.000447, 0.000447, 0.000447, 0.000447, 0.000447, 0.000447, 0.000447, 0.000447, 0.000447, 0.000447, 0.000447, 0.000447, 0.000447, 0.000447, 0.000447, 0.000447, 0.000447, 0.000447, 0.000447, 0.000447, 0.000447, 0.000447, 0.000447, 0.000447, 0.000447, 0.000447, 0.000447, 0.000447, 0.000447, 0.000447, 0.000447, 0.000447, 0.000447, 0.000447, 0.000447, 0.000447, 0.000447, 0.000447, 0.000447, 0.000447, 0.000447, 0.000447, 0.000447, 0.000447, 0.000447, 0.000447, 0.000447, 0.000447, 0.000447, 0.000447, 0.000447, 0.000447, 0.000447, 0.000447, 0.000447, 0.000447, 0.000447, 0.000447, 0.000447, 0.000447, 0.000447, 0.000447, 0.000447, 0.000447, 0.000447, 0.000447, 0.000447, 0.000447, 0.000447, 0.000447, 0.000447, 0.000447, 0.000447, 0.000447, 0.000447, 0.000447, 0.000447, 0.000447, 0.000447, 0.000447, 0.000447, 0.000447, 0.000447, 0.000447, 0.000447, 0.000447, 0.000447, 0.000447, 0.000447, 0.000447, 0.000447, 0.000447, 0.000447, 0.000447, 0.000447, 0.000447, 0.000447, 0.000447, 0.000447, 0.000447, 0.000447, 0.000447, 0.000447, 0.000447, 0.000447, 0.000447, 0.000447, 0.000447, 0.000447, 0.000447, 0.000447, 0.000447, 0.000447, 0.000447, 0.000447, 0.000447, 0.000447, 0.000447, 0.000447, 0.000447, 0.000447, 0.000447, 0.000447, 0.000447, 0.000447, 0.000447, 0.000447, 0.000447, 0.000447, 0.000447, 0.000447, 0.000447, 0.000447, 0.000447, 0.000447, 0.000447, 0.000447, 0.000447, 0.000447, 0.000447, 0.000447, 0.000447, 0.000447, 0.000447, 0.000447, 0.000447, 0.000447, 0.000447, 0.000447, 0.000447, 0.000447, 0.000447, 0.000447, 0.000447, 0.000447, 0.000447, 0.000447, 0.000447, 0.000447, 0.000447, 0.000447, 0.000447, 0.000447, 0.000447, 0.000447, 0.000447, 0.000447, 0.000447, 0.000447, 0.000447, 0.000447, 0.000447, 0.000447, 0.000447, 0.000447, 0.000447, 0.000447, 0.000447, 0.000447, 0.000447, 0.000447, 0.000447, 0.000447, 0.000447, 0.000447, 0.000447, 0.000447, 0.000447, 0.000447, 0.000447, 0.000447, 0.000447, 0.000447, 0.000447, 0.000447, 0.000447, 0.000447, 0.000447, 0.000447, 0.000447, 0.000447, 0.000447, 0.000447, 0.000447, 0.000447, 0.000447, 0.000447, 0.000447, 0.000447, 0.000447, 0.000447, 0.000447, 0.000447, 0.000447, 0.000447, 0.000447, 0.000447, 0.000447, 0.000447, 0.000447, 0.000447, 0.000447, 0.000447, 0.000447, 0.000447, 0.000447, 0.000447, 0.000447, 0.000447, 0.000447, 0.000447, 0.000447, 0.000447, 0.000447, 0.000447, 0.000447, 0.000447, 0.000447, 0.000447, 0.000447, 0.000447, 0.000447, 0.000447, 0.000447, 0.000447, 0.000447, 0.000447, 0.000447, 0.000447, 0.000447, 0.000447, 0.000447, 0.000447, 0.000447, 0.000447, 0.000447, 0.000447, 0.000447, 0.000447, 0.000447, 0.000447, 0.000447, 0.000447, 0.000447, 0.000447, 0.000447, 0.000447, 0.000447, 0.000447, 0.000447, 0.000447, 0.000447, 0.000447, 0.000447, 0.000447, 0.000447, 0.000447, 0.000447, 0.000447, 0.000447, 0.000447, 0.000447, 0.000447, 0.000447, 0.000447, 0.000447, 0.000447, 0.000447, 0.000447, 0.000447, 0.000447, 0.000447, 0.000447, 0.000447, 0.000447, 0.000447, 0.000447, 0.000447, 0.000447, 0.3465, 0.04231, 0.3465, 0.3465, 0.1037, 0.3465, 0.1037, 0.04231, 0.000447, 0.000447, 0.000447, 0.000447, 0.000447, 0.000447, 0.000447, 0.000447, 0.000447, 0.000447, 0.000447, 0.000447, 0.000447, 0.000447, 0.000447, 0.000447, 0.000447, 0.000447, 0.000447, 0.000447, 0.000447, 0.000447, 0.000447, 0.000447, 0.000447, 0.000447, 0.000447, 0.000447, 0.000447, 0.000447, 0.000447, 0.000447, 0.000447, 0.000447, 0.000447, 0.000447, 0.000447, 0.000447, 0.000447, 0.000447, 0.000447, 0.000447, 0.000447, 0.000447, 0.000447, 0.000447, 0.000447, 0.000447, 0.000447, 0.000447, 0.000447, 0.000447, 0.000447, 0.000447, 0.000447, 0.000447, 0.000447, 0.000447, 0.000447, 0.000447, 0.000447, 0.000447, 0.000447, 0.000447, 0.000447, 0.000447, 0.000447, 0.000447, 0.000447, 0.000447, 0.000447, 0.000447, 0.000447, 0.000447, 0.000447, 0.000447, 0.000447, 0.000447, 0.000447, 0.000447, 0.000447, 0.000447, 0.000447, 0.000447, 0.000447, 0.000447, 0.000447, 0.000447, 0.000447, 0.000447, 0.000447, 0.000447, 0.000447, 0.000447, 0.000447, 0.000447, 0.000447, 0.000447, 0.000447, 0.000447, 0.000447, 0.000447, 0.000447, 0.000447, 0.000447, 0.000447, 0.000447, 0.000447, 0.000447, 0.000447, 0.000447, 0.000447, 0.000447, 0.000447, 0.000447, 0.000447, 0.000447, 0.000447, 0.000447, 0.000447, 0.000447, 0.000447, 0.000447, 0.000447, 0.000447, 0.000447, 0.000447, 0.000447, 0.000447, 0.000447, 0.000447, 0.000447, 0.000447, 0.000447, 0.000447, 0.000447, 0.000447, 0.000447, 0.000447, 0.000447, 0.000447, 0.000447, 0.000447, 0.000447, 0.000447, 0.000447, 0.000447, 0.000447, 0.000447, 0.000447, 0.000447, 0.000447, 0.000447, 0.000447, 0.000447, 0.000447, 0.000447, 0.000447, 0.000447, 0.000447, 0.000447, 0.000447, 0.000447, 0.000447, 0.000447, 0.000447, 0.000447, 0.000447, 0.000447, 0.000447, 0.000447, 0.000447, 0.000447, 0.000447, 0.000447, 0.000447, 0.000447, 0.000447, 0.000447, 0.000447, 0.000447, 0.000447, 0.000447, 0.000447, 0.000447, 0.000447, 0.000447, 0.000447, 0.000447, 0.000447, 0.000447, 0.000447, 0.000447, 0.000447, 0.000447, 0.000447, 0.000447, 0.000447, 0.000447, 0.000447, 0.000447, 0.000447, 0.000447, 0.000447, 0.000447, 0.000447, 0.000447, 0.000447, 0.000447, 0.000447, 0.000447, 0.000447, 0.000447, 0.000447, 0.000447, 0.000447, 0.000447, 0.000447, 0.000447, 0.000447, 0.000447, 0.000447, 0.000447, 0.000447, 0.000447, 0.000447, 0.000447, 0.000447, 0.000447, 0.000447, 0.000447, 0.000447, 0.000447, 0.000447, 0.000447, 0.000447, 0.000447, 0.000447, 0.000447, 0.000447, 0.000447, 0.000447, 0.000447, 0.000447, 0.000447, 0.000447, 0.000447, 0.000447, 0.000447, 0.000447, 0.000447, 0.000447, 0.000447, 0.000447, 0.000447, 0.000447, 0.000447, 0.000447, 0.000447, 0.000447, 0.000447, 0.000447, 0.000447, 0.000447, 0.000447, 0.000447, 0.000447, 0.000447, 0.000447, 0.000447, 0.000447, 0.000447, 0.000447, 0.000447, 0.000447, 0.000447, 0.000447, 0.000447, 0.000447, 0.000447, 0.000447, 0.000447, 0.000447, 0.000447, 0.000447, 0.000447, 0.000447, 0.000447, 0.000447, 0.000447, 0.000447, 0.000447, 0.000447, 0.000447, 0.000447, 0.000447, 0.000447, 0.000447, 0.000447, 0.000447, 0.000447, 0.000447, 0.000447, 0.000447, 0.000447, 0.000447, 0.000447, 0.000447, 0.000447, 0.000447, 0.000447, 0.000447, 0.000447, 0.000447, 0.000447, 0.000447, 0.000447, 0.000447, 0.000447, 0.000447, 0.000447, 0.000447, 0.000447, 0.000447, 0.000447, 0.000447, 0.000447, 0.000447, 0.000447, 0.000447, 0.000447, 0.000447, 0.000447, 0.000447, 0.000447, 0.000447, 0.000447, 0.000447, 0.000447, 0.000447, 0.000447, 0.000447, 0.000447, 0.000447, 0.000447, 0.000447, 0.000447, 0.000447, 0.000447, 0.000447, 0.000447, 0.000447, 0.000447, 0.000447, 0.000447, 0.000447, 0.000447, 0.000447, 0.000447, 0.000447, 0.000447, 0.000447, 0.000447, 0.000447, 0.000447, 0.000447, 0.000447, 0.000447, 0.000447, 0.000447, 0.000447, 0.000447, 0.000447, 0.000447, 0.000447, 0.000447, 0.000447, 0.000447, 0.000447, 0.000447, 0.000447, 0.000447, 0.000447, 0.000447, 0.000447, 0.000447, 0.000447, 0.000447, 0.000447, 0.000447, 0.000447, 0.000447, 0.000447, 0.000447, 0.000447, 0.000447, 0.000447, 0.000447, 0.000447, 0.000447, 0.000447, 0.000447, 0.000447, 0.000447, 0.000447, 0.000447, 0.000447, 0.000447, 0.000447, 0.000447, 0.000447, 0.000447, 0.000447, 0.000447, 0.000447, 0.000447, 0.000447, 0.000447, 0.000447, 0.000447, 0.000447, 0.000447, 0.000447, 0.000447, 0.000447, 0.000447, 0.000447, 0.000447, 0.000447, 0.000447, 0.000447, 0.000447, 0.000447, 0.000447, 0.000447, 0.000447, 0.000447, 0.000447, 0.000447, 0.000447, 0.000447, 0.000447, 0.000447, 0.000447, 0.000447, 0.000447, 0.000447, 0.000447, 0.000447, 0.000447, 0.000447, 0.000447, 0.000447, 0.000447, 0.000447, 0.000447, 0.000447, 0.000447, 0.000447, 0.000447, 0.000447, 0.000447, 0.000447, 0.000447, 0.000447, 0.000447, 0.000447, 0.000447, 0.000447, 0.000447, 0.000447, 0.000447, 0.000447, 0.000447, 0.000447, 0.000447, 0.000447, 0.000447, 0.000447, 0.000447, 0.000447, 0.000447, 0.000447, 0.000447, 0.000447, 0.000447, 0.000447, 0.000447, 0.000447, 0.000447, 0.000447, 0.000447, 0.000447, 0.000447, 0.000447, 0.000447, 0.000447, 0.000447, 0.000447, 0.000447, 0.000447, 0.000447, 0.000447, 0.000447, 0.000447, 0.000447, 0.000447, 0.000447, 0.000447, 0.000447, 0.000447, 0.000447, 0.000447, 0.000447, 0.000447, 0.000447, 0.000447, 0.000447, 0.000447, 0.000447, 0.000447, 0.000447, 0.000447, 0.000447, 0.000447, 0.000447, 0.000447, 0.000447, 0.000447, 0.000447, 0.000447, 0.000447, 0.000447, 0.000447, 0.000447, 0.000447, 0.000447, 0.000447, 0.000447, 0.000447, 0.8768, 0.04231, 0.8768, 0.3465, 0.6535, 0.3465, 0.6535, 0.04231, 0.000447, 0.000447, 0.000447, 0.000447, 0.000447, 0.000447, 0.000447, 0.000447, 0.000447, 0.000447, 0.000447, 0.000447, 0.000447, 0.000447, 0.000447, 0.000447, 0.000447, 0.000447, 0.000447, 0.000447, 0.000447, 0.000447, 0.000447, 0.000447, 0.000447, 0.000447, 0.000447, 0.000447, 0.000447, 0.000447, 0.000447, 0.000447, 0.000447, 0.000447, 0.000447, 0.000447, 0.000447, 0.000447, 0.000447, 0.000447, 0.000447, 0.000447, 0.000447, 0.000447, 0.000447, 0.000447, 0.000447, 0.000447, 0.000447, 0.000447, 0.000447, 0.000447, 0.000447, 0.000447, 0.000447, 0.000447, 0.000447, 0.000447, 0.000447, 0.000447, 0.000447, 0.000447, 0.000447, 0.000447, 0.000447, 0.000447, 0.000447, 0.000447, 0.000447, 0.000447, 0.000447, 0.000447, 0.000447, 0.000447, 0.000447, 0.000447, 0.000447, 0.000447, 0.000447, 0.000447, 0.000447, 0.000447, 0.000447, 0.000447, 0.000447, 0.000447, 0.000447, 0.000447, 0.8768, 0.6535, 0.8768, 0.9465, 0.6535, 0.9465, 0.6535, 0.6535, 0.000447, 0.000447, 0.000447, 0.000447, 0.000447, 0.000447, 0.000447, 0.000447, 0.000447, 0.000447, 0.000447, 0.000447, 0.000447, 0.000447, 0.000447, 0.000447, 0.000447, 0.000447, 0.000447, 0.000447, 0.000447, 0.000447, 0.000447, 0.000447, 0.000447, 0.000447, 0.000447, 0.000447, 0.000447, 0.000447, 0.000447, 0.000447, 0.000447, 0.000447, 0.000447, 0.000447, 0.000447, 0.000447, 0.000447, 0.000447, 0.000447, 0.000447, 0.000447, 0.000447, 0.000447, 0.000447, 0.000447, 0.000447, 0.000447, 0.000447, 0.000447, 0.000447, 0.000447, 0.000447, 0.000447, 0.000447, 0.000447, 0.000447, 0.000447, 0.000447, 0.000447, 0.000447, 0.000447, 0.000447, 0.000447, 0.000447, 0.000447, 0.000447, 0.000447, 0.000447, 0.000447, 0.000447, 0.000447, 0.000447, 0.000447, 0.000447, 0.000447, 0.000447, 0.000447, 0.000447, 0.000447, 0.000447, 0.000447, 0.000447, 0.000447, 0.000447, 0.000447, 0.000447, 0.000447, 0.000447, 0.000447, 0.000447, 0.000447, 0.000447, 0.000447, 0.000447, 0.000447, 0.000447, 0.000447, 0.000447, 0.000447, 0.000447, 0.000447, 0.000447, 0.000447, 0.000447, 0.000447, 0.000447, 0.000447, 0.000447, 0.000447, 0.000447, 0.000447, 0.000447, 0.000447, 0.000447, 0.000447, 0.000447, 0.000447, 0.000447, 0.000447, 0.000447, 0.000447, 0.000447, 0.000447, 0.000447, 0.000447, 0.000447, 0.000447, 0.000447, 0.000447, 0.000447, 0.000447, 0.000447, 0.000447, 0.000447, 0.000447, 0.9996, 0.000447, 0.000447, 0.9996, 0.000447, 0.9996, 0.9996, 0.7707, 0.9996, 0.5921, 0.9996, 0.5921, 0.000447, 0.7707, 0.000447, 1.393, 0.1651, 1.393, 0.4805, -0.3931, 0.4805, -0.3931, 0.1651, 0.193, 0.9996, 0.08975, 0.9996, 0.08975, 0.000447, 0.193, 0.000447, 0.000447, 0.000447, 0.000447, 0.000447, 0.000447, 0.000447, 0.000447, 0.000447, 0.8795, 0.5921, 0.7093, 0.7707, 0.2349, 0.2656, 0.7093, 0.7707, 0.2321, 0.807, 0.2349, 0.2656, 0.8795, 0.5921, 0.2349, 0.2656, 0.9465, 0.2656, 0.7261, 0.7791, 0.793, 0.9102, 0.2321, 0.807, 0.8321, 0.8991, 1.08, 0.8991, 1.078, 0.8237, 0.7623, 0.7707, 0.8795, 0.5921, 0.9465, 0.2656, 0.9465, 0.4944, 0.8795, 0.5921, 0.9465, 0.4944, 1.044, 0.5447, 1.033, 0.5754, 0.8795, 0.5921, 1.044, 0.5447, 1.033, 0.5754, 1.044, 0.5447, 1.044, 0.5698, 0.7093, 0.7707, 0.7261, 0.7791, 0.2321, 0.807, 0.1205, 0.5921, 0.7651, 0.2656, 0.2907, 0.7707, 0.2907, 0.7707, 0.7651, 0.2656, 0.7679, 0.807, 0.1205, 0.5921, 0.05347, 0.2656, 0.7651, 0.2656, 0.2739, 0.7791, 0.7679, 0.807, 0.207, 0.9102, -0.07769, 0.8237, -0.08049, 0.8991, 0.1679, 0.8991, 0.2377, 0.7707, 0.1205, 0.5921, 0.05347, 0.4944, 0.05347, 0.2656, 0.1205, 0.5921, -0.04421, 0.5447, 0.05347, 0.4944, -0.03304, 0.5754, -0.04421, 0.5447, 0.1205, 0.5921, -0.03304, 0.5754, -0.04421, 0.5698, -0.04421, 0.5447, 0.2907, 0.7707, 0.7679, 0.807, 0.2739, 0.7791, 0.207, 0.9996, -0.02746, 0.9996, -0.02746, 0.000447, 0.207, 0.000447, 0.000447, 0.000447, 0.000447, 0.000447, 0.000447, 0.000447, 0.000447, 0.000447, 0.9242, 0.9996, 1.086, 0.9996, 1.086, 0.000447, 0.9242, 0.000447, 0.000447, 0.9996, 0.000447, 0.000447, 0.9996, 0.000447, 0.9996, 0.9996, 1.393, 0.6535, 1.393, 0.687, -0.3931, 0.687, -0.3931, 0.6535, 0.2684, 0.9996, 0.7958, 0.9996, 0.7958, 0.000447, 0.2684, 0.000447, 0.9996, 0.9996, 0.000447, 0.9996, 0.000447, 0.000447, 0.9996, 0.000447, 0.000447, 0.000447, 0.000447, 0.000447, 0.000447, 0.000447, 0.000447, 0.000447, 0.7791, 0.000447, 0.8349, 0.000447, 0.8349, 0.9996, 0.7791, 0.9996, 0.7791, 0.9996, 0.7707, 0.9996, 0.7707, 0.000447, 0.7791, 0.000447, 0.1763, 0.000447, 0.1009, 0.000447, 0.1009, 0.9996, 0.1763, 0.9996, 0.5084, 0.9996, 0.7316, 0.9996, 0.7316, 0.000447, 0.5084, 0.000447, 0.7344, 0.9996, 0.193, 0.9996, 0.193, 0.000447, 0.7344, 0.000447, 0.0758, 0.5865, 0.2572, 0.7623, 0.754, 0.2684, 0.2572, 0.7623, 0.7568, 0.7958, 0.754, 0.2684, 0.0758, 0.5865, 0.754, 0.2684, 0.003238, 0.2684, 0.2377, 0.7707, 0.1679, 0.8991, 0.7568, 0.7958, 1.027, 0.8349, 1.027, 0.913, 0.793, 0.9102, 0.7261, 0.7791, 0.0758, 0.5865, 0.003238, 0.2684, 0.003238, 0.4916, 0.0758, 0.5865, 0.003238, 0.4916, -0.09723, 0.5391, -0.08607, 0.5698, 0.0758, 0.5865, -0.09723, 0.5391, -0.08607, 0.5698, -0.09723, 0.5391, -0.09723, 0.5642, 0.2572, 0.7623, 0.2377, 0.7707, 0.7568, 0.7958, 0.9242, 0.5865, 0.246, 0.2684, 0.7428, 0.7623, 0.7428, 0.7623, 0.246, 0.2684, 0.2432, 0.7958, 0.9242, 0.5865, 0.9968, 0.2684, 0.246, 0.2684, 0.7623, 0.7707, 0.2432, 0.7958, 0.8321, 0.8991, 0.000447, 0.000447, 0.000447, 0.000447, 0.000447, 0.000447, 0.000447, 0.000447, 0.9242, 0.5865, 0.9968, 0.4916, 0.9968, 0.2684, 0.9242, 0.5865, 1.097, 0.5391, 0.9968, 0.4916, 1.086, 0.5698, 1.097, 0.5391, 0.9242, 0.5865, 1.086, 0.5698, 1.097, 0.5642, 1.097, 0.5391, 0.7428, 0.7623, 0.2432, 0.7958, 0.7623, 0.7707, -0.3931, 0.7763, -0.3931, 0.193, 1.393, 0.193, 1.393, 0.7763, 0.1205, 0.9996, -0.03304, 0.9996, -0.03304, 0.000447, 0.1205, 0.000447, 0.2293, 0.000447, 0.1763, 0.000447, 0.1763, 0.9996, 0.2293, 0.9996, 0.6535, 0.3465, 0.6535, 0.6535, 0.3465, 0.6535, 0.3465, 0.3465, 0.4944, 0.9996, 0.2656, 0.9996, 0.2656, 0.000447, 0.4944, 0.000447, 0.5754, 0.9996, 0.5698, 0.9996, 0.5698, 0.000447, 0.5754, 0.000447, 0.5447, 0.9996, 0.4944, 0.9996, 0.4944, 0.000447, 0.5447, 0.000447, 0.4302, 0.9996, 0.4358, 0.9996, 0.4358, 0.000447, 0.4302, 0.000447, 0.2377, 0.9996, 0.4135, 0.9996, 0.4135, 0.000447, 0.2377, 0.000447, 0.3465, 0.3465, 0.3465, 0.04231, 0.6535, 0.04231, 0.6535, 0.3465, 0.8349, 0.000447, 0.913, 0.000447, 0.913, 0.9996, 0.8349, 0.9996, 0.4609, 0.9996, 0.5084, 0.9996, 0.5084, 0.000447, 0.4609, 0.000447, 0.2349, 0.000447, 0.9465, 0.000447, 0.9465, 0.9996, 0.2349, 0.9996, 0.000447, 0.000447, 0.000447, 0.000447, 0.000447, 0.000447, 0.000447, 0.000447])
me_goldnaxe.materials.append(mat_goldnaxemarqueeart)
me_goldnaxe.materials.append(mat_goldnaxemonitorart)
me_goldnaxe.materials.append(mat_goldnaxeblack)
me_goldnaxe.materials.append(mat_goldnaxebezelart)
me_goldnaxe.materials.append(mat_goldnaxebuttonwhite)
me_goldnaxe.materials.append(mat_goldnaxebuttonblue)
me_goldnaxe.materials.append(mat_goldnaxebuttonred)
me_goldnaxe.materials.append(mat_goldnaxecoindoorart)
me_goldnaxe.materials.append(mat_goldnaxecpoart)
me_goldnaxe.materials.append(mat_goldnaxejoystickstemblack)
me_goldnaxe.materials.append(mat_goldnaxesideart)
me_goldnaxe.materials.append(mat_goldnaxesideleftout)
me_goldnaxe.materials.append(mat_goldnaxesideleftin)
me_goldnaxe.materials.append(mat_goldnaxetmoldleft)
me_goldnaxe.materials.append(mat_goldnaxesiderightin)
me_goldnaxe.materials.append(mat_goldnaxesiderightout)
me_goldnaxe.materials.append(mat_goldnaxetmoldright)
me_goldnaxe.use_remesh_fix_poles = True
me_goldnaxe.use_remesh_preserve_attributes = False
me_goldnaxe.update()

# ---- objects
ob_goldnaxe = bpy.data.objects.new('goldnaxe', me_goldnaxe)

# ---- transforms, parenting, visibility, modifiers, constraints
ob_goldnaxe.location = (0.001799, -0.2703, 1.0)
ob_goldnaxe.rotation_euler = (1.571, 0.0, 0.0)
_m = ob_goldnaxe.modifiers.new('Auto Smooth', 'NODES')
_m.node_group = ng_auto_smooth
_gi = [s.identifier for s in ng_auto_smooth.interface.items_tree if s.item_type == 'SOCKET' and s.in_out == 'INPUT']
_m[_gi[1]] = 1.047  # Angle
_m = ob_goldnaxe.modifiers.new('WeightedNormal', 'WEIGHTED_NORMAL')
_m.keep_sharp = True

# ---- collection membership
scene.collection.objects.link(ob_goldnaxe)

# ---- scene / render settings (as saved in the file)
scene.frame_start = 1; scene.frame_end = 250; scene.frame_set(1)
scene.render.engine = 'BLENDER_EEVEE_NEXT'
scene.cycles.use_denoising = False
scene.cycles.samples = 128
scene.cycles.sampling_pattern = 'TABULATED_SOBOL'
scene.cycles.use_adaptive_sampling = False
scene.cycles.use_light_tree = False
scene.view_settings.view_transform = 'Filmic'
bpy.context.view_layer.update()

# ---- added for rendering (the .blend has no active camera and no usable light): camera, sun
cam_auto = bpy.data.cameras.new('AutoCamera')
cam_auto.lens = 50.0
cam_auto.sensor_width = 36.0
cam_auto.clip_end = 1000.0
ob_auto_camera = bpy.data.objects.new('AutoCamera', cam_auto)
scene.collection.objects.link(ob_auto_camera)
ob_auto_camera.location = (1.92669, -2.36655, 2.47048)
ob_auto_camera.rotation_euler = (1.09748, -7.21219e-08, 0.694738)
scene.camera = ob_auto_camera
light_auto_sun = bpy.data.lights.new('AutoSun', 'SUN')
light_auto_sun.energy = 3.0
light_auto_sun.angle = 0.0523599
ob_auto_sun = bpy.data.objects.new('AutoSun', light_auto_sun)
scene.collection.objects.link(ob_auto_sun)
ob_auto_sun.rotation_euler = (0.872665, 0.174533, 0.523599)
bpy.context.view_layer.update()
